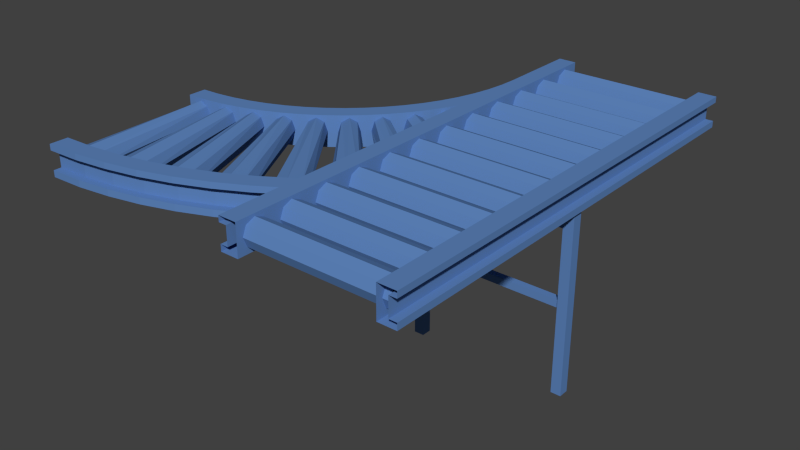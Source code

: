 # Source: RF_part2.blend  (saved by Blender 2.69.0; exported with 4.5.12 LTS)
import bpy
from mathutils import Matrix  # noqa: F401  (used for matrix-valued properties, if any)

bpy.ops.wm.read_factory_settings(use_empty=True)
scene = bpy.context.scene
scene.name = 'Scene'

# ---- collections
col_collection_1 = bpy.data.collections.new('Collection 1'); scene.collection.children.link(col_collection_1)

# ---- materials (node trees are filled in below, after node groups)
mat_mat_014 = bpy.data.materials.new('Mat.014')
mat_mat_014.alpha_threshold = 0.0
mat_mat_014.use_transparent_shadow = False
mat_mat_014.diffuse_color = (0.112, 0.234, 0.51, 1.0)
mat_mat_014.specular_color = (0.0, 0.0, 0.0)
mat_mat_014.roughness = 0.5
mat_mat_014.line_color = (0.0, 0.0, 0.0, 1.0)

# ---- material node trees

# ---- world
world_world = bpy.data.worlds.new('World'); scene.world = world_world
world_world.color = (0.05088, 0.05088, 0.05088)
world_world.use_sun_shadow = False
world_world.sun_shadow_jitter_overblur = 0.0
world_world.cycles.sampling_method = 'MANUAL'
world_world.cycles.sample_map_resolution = 256

# ---- meshes
me_part2_001 = bpy.data.meshes.new('Part2.001')
me_part2_001.from_pydata([(15.68, -1.893, 56.3), (15.68, -1.893, 56.3), (109.3, -1.893, 56.3), (109.3, -1.893, 56.3), (15.68, -1.893, 51.87), (15.68, -1.893, 51.87), (109.3, -1.893, 51.87), (109.3, -1.893, 51.87), (15.68, 2.539, 51.87), (15.68, 2.539, 51.87), (109.3, 2.539, 51.87), (109.3, 2.539, 51.87), (15.68, 2.539, 56.3), (15.68, 2.539, 56.3), (109.3, 2.539, 56.3), (109.3, 2.539, 56.3), (15.68, -1.893, 102.0), (15.68, -1.893, 102.0), (109.3, -1.893, 102.0), (109.3, -1.893, 102.0), (15.68, -1.893, 97.56), (15.68, -1.893, 97.56), (109.3, -1.893, 97.56), (109.3, -1.893, 97.56), (15.68, 2.539, 97.56), (15.68, 2.539, 97.56), (109.3, 2.539, 97.56), (109.3, 2.539, 97.56), (15.68, 2.539, 102.0), (15.68, 2.539, 102.0), (109.3, 2.539, 102.0), (109.3, 2.539, 102.0), (13.54, -2.754, 2.491e-06), (13.54, -2.754, 2.491e-06), (13.54, -2.754, 109.7), (13.54, -2.754, 109.7), (19.69, -2.754, 2.491e-06), (19.69, -2.754, 2.491e-06), (19.69, -2.754, 109.7), (19.69, -2.754, 109.7), (19.69, 3.4, 2.491e-06), (19.69, 3.4, 2.491e-06), (19.69, 3.4, 109.7), (19.69, 3.4, 109.7), (13.54, 3.4, 2.491e-06), (13.54, 3.4, 2.491e-06), (13.54, 3.4, 109.7), (13.54, 3.4, 109.7), (106.7, -2.754, 2.491e-06), (106.7, -2.754, 2.491e-06), (106.7, -2.754, 109.7), (106.7, -2.754, 109.7), (112.8, -2.754, 2.491e-06), (112.8, -2.754, 2.491e-06), (112.8, -2.754, 109.7), (112.8, -2.754, 109.7), (112.8, 3.4, 2.491e-06), (112.8, 3.4, 2.491e-06), (112.8, 3.4, 109.7), (112.8, 3.4, 109.7), (106.7, 3.4, 2.491e-06), (106.7, 3.4, 2.491e-06), (106.7, 3.4, 109.7), (106.7, 3.4, 109.7), (9.213, 41.56, 118.5), (9.83, 43.18, 124.0), (9.83, 43.18, 124.0), (11.23, 47.1, 126.3), (11.23, 47.1, 110.6), (9.83, 43.18, 112.9), (9.83, 43.18, 112.9), (1.818, 25.72, 118.5), (2.64, 27.24, 124.0), (2.64, 27.24, 124.0), (4.543, 30.95, 126.3), (6.329, 34.72, 124.0), (6.329, 34.72, 124.0), (7.034, 36.3, 118.5), (6.329, 34.72, 112.9), (6.329, 34.72, 112.9), (4.543, 30.95, 110.6), (2.64, 27.24, 112.9), (2.64, 27.24, 112.9), (11.45, 90.05, 109.2), (11.45, 90.05, 109.2), (11.45, 90.05, 127.8), (11.45, 90.05, 127.8), (-5.529, 26.68, 127.8), (-5.529, 26.68, 127.8), (4.015, 21.17, 109.2), (4.015, 21.17, 109.2), (4.015, 21.17, 127.8), (4.015, 21.17, 127.8), (11.45, 90.05, 124.2), (11.45, 90.05, 124.2), (11.45, 90.05, 113.1), (11.45, 90.05, 113.1), (-1.523, 24.37, 113.1), (-1.523, 24.37, 113.1), (-1.523, 24.37, 124.2), (-1.523, 24.37, 124.2), (-0.4229, 36.49, 109.2), (-0.4229, 36.49, 109.2), (3.809, 46.7, 109.2), (3.809, 46.7, 109.2), (7.134, 57.25, 109.2), (7.134, 57.25, 109.2), (9.527, 68.04, 109.2), (9.527, 68.04, 109.2), (10.97, 79.01, 109.2), (10.97, 79.01, 109.2), (-0.4229, 36.49, 113.1), (-0.4229, 36.49, 113.1), (3.809, 46.7, 113.1), (3.809, 46.7, 113.1), (7.134, 57.25, 113.1), (7.134, 57.25, 113.1), (9.527, 68.04, 113.1), (9.527, 68.04, 113.1), (10.97, 79.01, 113.1), (10.97, 79.01, 113.1), (3.769, 34.53, 113.1), (3.769, 34.53, 113.1), (8.155, 45.12, 113.1), (8.155, 45.12, 113.1), (3.769, 34.53, 124.2), (3.769, 34.53, 124.2), (8.155, 45.12, 124.2), (8.155, 45.12, 124.2), (-0.4229, 36.49, 124.2), (-0.4229, 36.49, 124.2), (3.809, 46.7, 124.2), (3.809, 46.7, 124.2), (7.134, 57.25, 124.2), (7.134, 57.25, 124.2), (9.527, 68.04, 124.2), (9.527, 68.04, 124.2), (10.97, 79.01, 124.2), (10.97, 79.01, 124.2), (-0.4229, 36.49, 127.8), (-0.4229, 36.49, 127.8), (3.809, 46.7, 127.8), (3.809, 46.7, 127.8), (7.134, 57.25, 127.8), (7.134, 57.25, 127.8), (9.527, 68.04, 127.8), (9.527, 68.04, 127.8), (10.97, 79.01, 127.8), (10.97, 79.01, 127.8), (9.564, 31.83, 127.8), (9.564, 31.83, 127.8), (9.564, 31.83, 109.2), (9.564, 31.83, 109.2), (-7.58, 10.99, 118.5), (-6.567, 12.39, 124.0), (-6.567, 12.39, 124.0), (-4.196, 15.82, 126.3), (-1.934, 19.32, 124.0), (-1.934, 19.32, 124.0), (-1.029, 20.79, 118.5), (-1.934, 19.32, 112.9), (-1.934, 19.32, 112.9), (-4.196, 15.82, 110.6), (-6.567, 12.39, 112.9), (-6.567, 12.39, 112.9), (-18.82, -2.396, 118.5), (-17.64, -1.141, 124.0), (-17.64, -1.141, 124.0), (-14.84, 1.951, 126.3), (-12.14, 5.129, 124.0), (-12.14, 5.129, 124.0), (-11.05, 6.47, 118.5), (-12.14, 5.129, 112.9), (-12.14, 5.129, 112.9), (-14.84, 1.951, 110.6), (-17.64, -1.141, 112.9), (-17.64, -1.141, 112.9), (-31.71, -14.2, 118.5), (-30.37, -13.11, 124.0), (-30.37, -13.11, 124.0), (-27.2, -10.41, 126.3), (-24.1, -7.61, 124.0), (-24.1, -7.61, 124.0), (-22.85, -6.423, 118.5), (-24.1, -7.61, 112.9), (-24.1, -7.61, 112.9), (-27.2, -10.41, 110.6), (-30.37, -13.11, 112.9), (-30.37, -13.11, 112.9), (-46.04, -24.22, 118.5), (-46.04, -24.22, 118.5), (0.6682, -101.3, 118.5), (0.6682, -101.3, 118.5), (-44.57, -23.31, 124.0), (3.132, -99.76, 124.0), (-41.06, -21.05, 126.3), (8.998, -95.97, 126.3), (-37.63, -18.68, 124.0), (-37.63, -18.68, 124.0), (-36.23, -17.66, 118.5), (-37.63, -18.68, 112.9), (-37.63, -18.68, 112.9), (-41.06, -21.05, 110.6), (8.998, -95.97, 110.6), (-44.57, -23.31, 112.9), (3.132, -99.76, 112.9), (-5.51, -100.1, 127.8), (-5.51, -100.1, 127.8), (-4.624e-06, -109.6, 124.2), (-4.624e-06, -109.6, 124.2), (-3.783e-06, -109.6, 113.1), (-3.783e-06, -109.6, 113.1), (-2.312, -105.6, 113.1), (-2.312, -105.6, 113.1), (-2.312, -105.6, 124.2), (-2.312, -105.6, 124.2), (-5.529, 26.68, 109.2), (-5.529, 26.68, 109.2), (-51.92, -19.72, 109.2), (-51.92, -19.72, 109.2), (-51.92, -19.72, 127.8), (-51.92, -19.72, 127.8), (-46.41, -29.26, 109.2), (-46.41, -29.26, 109.2), (-46.41, -29.26, 127.8), (-46.41, -29.26, 127.8), (-5.529, 26.68, 124.2), (-5.529, 26.68, 124.2), (-5.529, 26.68, 113.1), (-5.529, 26.68, 113.1), (-51.92, -19.72, 124.2), (-51.92, -19.72, 124.2), (-51.92, -19.72, 113.1), (-51.92, -19.72, 113.1), (10.65, -89.81, 109.2), (10.65, -89.81, 109.2), (10.65, -89.81, 127.8), (10.65, -89.81, 127.8), (-42.6, -13.77, 109.2), (-42.6, -13.77, 109.2), (-33.82, -7.043, 109.2), (-33.82, -7.043, 109.2), (-25.67, 0.4271, 109.2), (-25.67, 0.4271, 109.2), (-25.67, 0.4271, 109.2), (-18.2, 8.58, 109.2), (-18.2, 8.58, 109.2), (-11.47, 17.35, 109.2), (-11.47, 17.35, 109.2), (-42.6, -13.77, 113.1), (-42.6, -13.77, 113.1), (-33.82, -7.043, 113.1), (-33.82, -7.043, 113.1), (-25.67, 0.4271, 113.1), (-25.67, 0.4271, 113.1), (-25.67, 0.4271, 113.1), (-18.2, 8.58, 113.1), (-18.2, 8.58, 113.1), (-11.47, 17.35, 113.1), (-11.47, 17.35, 113.1), (-39.94, -17.56, 113.1), (-39.94, -17.56, 113.1), (-30.85, -10.59, 113.1), (-30.85, -10.59, 113.1), (-22.4, -2.843, 113.1), (-22.4, -2.843, 113.1), (-22.4, -2.843, 113.1), (-14.66, 5.607, 113.1), (-14.66, 5.607, 113.1), (-7.682, 14.7, 113.1), (-7.682, 14.7, 113.1), (-39.94, -17.56, 124.2), (-39.94, -17.56, 124.2), (-30.85, -10.59, 124.2), (-30.85, -10.59, 124.2), (-22.4, -2.843, 124.2), (-22.4, -2.843, 124.2), (-22.4, -2.843, 124.2), (-14.66, 5.607, 124.2), (-14.66, 5.607, 124.2), (-7.682, 14.7, 124.2), (-7.682, 14.7, 124.2), (-42.6, -13.77, 124.2), (-42.6, -13.77, 124.2), (-33.82, -7.043, 124.2), (-33.82, -7.043, 124.2), (-25.67, 0.4271, 124.2), (-25.67, 0.4271, 124.2), (-25.67, 0.4271, 124.2), (-18.2, 8.58, 124.2), (-18.2, 8.58, 124.2), (-11.47, 17.35, 124.2), (-11.47, 17.35, 124.2), (-42.6, -13.77, 127.8), (-42.6, -13.77, 127.8), (-33.82, -7.043, 127.8), (-33.82, -7.043, 127.8), (-25.67, 0.4271, 127.8), (-25.67, 0.4271, 127.8), (-25.67, 0.4271, 127.8), (-18.2, 8.58, 127.8), (-18.2, 8.58, 127.8), (-11.47, 17.35, 127.8), (-11.47, 17.35, 127.8), (-36.28, -22.8, 127.8), (-36.28, -22.8, 127.8), (-26.74, -15.48, 127.8), (-26.74, -15.48, 127.8), (-17.88, -7.365, 127.8), (-17.88, -7.365, 127.8), (-17.88, -7.365, 127.8), (-9.76, 1.496, 127.8), (-9.76, 1.496, 127.8), (-2.443, 11.03, 127.8), (-2.443, 11.03, 127.8), (-36.28, -22.8, 109.2), (-36.28, -22.8, 109.2), (-26.74, -15.48, 109.2), (-26.74, -15.48, 109.2), (-17.88, -7.365, 109.2), (-17.88, -7.365, 109.2), (-17.88, -7.365, 109.2), (-9.76, 1.496, 109.2), (-9.76, 1.496, 109.2), (-2.443, 11.03, 109.2), (-2.443, 11.03, 109.2), (-61.55, -32.28, 118.5), (-61.55, -32.28, 118.5), (-25.3, -114.8, 118.5), (-25.3, -114.8, 118.5), (-59.97, -31.57, 124.0), (-22.66, -113.6, 124.0), (-56.2, -29.79, 126.3), (-16.35, -110.6, 126.3), (-52.49, -27.89, 124.0), (-10.13, -107.4, 124.0), (-50.97, -27.06, 118.5), (-50.97, -27.06, 118.5), (-7.589, -106.0, 118.5), (-7.589, -106.0, 118.5), (-52.49, -27.89, 112.9), (-10.13, -107.4, 112.9), (-56.2, -29.79, 110.6), (-16.35, -110.6, 110.6), (-59.97, -31.57, 112.9), (-22.66, -113.6, 112.9), (-77.97, -38.25, 118.5), (-77.97, -38.25, 118.5), (-52.8, -124.8, 118.5), (-52.8, -124.8, 118.5), (-76.32, -37.76, 124.0), (-50.03, -123.9, 124.0), (-72.35, -36.48, 126.3), (-43.38, -121.8, 126.3), (-68.42, -35.07, 124.0), (-36.81, -119.5, 124.0), (-66.81, -34.46, 118.5), (-66.81, -34.46, 118.5), (-34.11, -118.4, 118.5), (-34.11, -118.4, 118.5), (-68.42, -35.07, 112.9), (-36.81, -119.5, 112.9), (-72.35, -36.48, 110.6), (-43.38, -121.8, 110.6), (-76.32, -37.76, 112.9), (-50.03, -123.9, 112.9), (-95.04, -42.02, 118.5), (-95.04, -42.02, 118.5), (-81.38, -131.1, 118.5), (-81.38, -131.1, 118.5), (-93.33, -41.75, 124.0), (-78.52, -130.6, 124.0), (-89.23, -41.0, 126.3), (-71.65, -129.4, 126.3), (-85.15, -40.12, 124.0), (-64.83, -127.9, 124.0), (-83.47, -39.72, 118.5), (-83.47, -39.72, 118.5), (-62.01, -127.2, 118.5), (-62.01, -127.2, 118.5), (-85.15, -40.12, 112.9), (-64.83, -127.9, 112.9), (-89.23, -41.0, 110.6), (-71.65, -129.4, 110.6), (-93.33, -41.75, 112.9), (-78.52, -130.6, 112.9), (-112.5, -43.54, 118.5), (-112.5, -43.54, 118.5), (-110.5, -133.6, 118.5), (-110.5, -133.6, 118.5), (-110.7, -43.49, 124.0), (-107.6, -133.5, 124.0), (-106.6, -43.28, 126.3), (-100.7, -133.2, 126.3), (-102.4, -42.94, 124.0), (-93.71, -132.6, 124.0), (-100.7, -42.77, 118.5), (-100.7, -42.77, 118.5), (-90.83, -132.3, 118.5), (-90.83, -132.3, 118.5), (-102.4, -42.94, 112.9), (-93.71, -132.6, 112.9), (-106.6, -43.28, 110.6), (-100.7, -133.2, 110.6), (-110.7, -43.49, 112.9), (-107.6, -133.5, 112.9), (-3.481e-06, -109.6, 109.2), (-3.481e-06, -109.6, 109.2), (-4.898e-06, -109.6, 127.8), (-4.898e-06, -109.6, 127.8), (-5.51, -100.1, 109.2), (-5.51, -100.1, 109.2), (-49.61, -23.72, 124.2), (-49.61, -23.72, 124.2), (-49.61, -23.72, 113.1), (-49.61, -23.72, 113.1), (-95.2, -139.7, 113.1), (-95.2, -139.7, 113.1), (-75.26, -137.0, 113.1), (-75.26, -137.0, 113.1), (-55.62, -132.7, 113.1), (-55.62, -132.7, 113.1), (-36.43, -126.6, 113.1), (-36.43, -126.6, 113.1), (-17.84, -118.9, 113.1), (-17.84, -118.9, 113.1), (-95.2, -139.7, 109.2), (-95.2, -139.7, 109.2), (-75.26, -137.0, 109.2), (-75.26, -137.0, 109.2), (-55.62, -132.7, 109.2), (-55.62, -132.7, 109.2), (-36.43, -126.6, 109.2), (-36.43, -126.6, 109.2), (-17.84, -118.9, 109.2), (-17.84, -118.9, 109.2), (-96.16, -128.7, 109.2), (-96.16, -128.7, 109.2), (-77.17, -126.2, 109.2), (-77.17, -126.2, 109.2), (-58.47, -122.0, 109.2), (-58.47, -122.0, 109.2), (-40.2, -116.3, 109.2), (-40.2, -116.3, 109.2), (-22.5, -109.0, 109.2), (-22.5, -109.0, 109.2), (-96.16, -128.7, 127.8), (-96.16, -128.7, 127.8), (-77.17, -126.2, 127.8), (-77.17, -126.2, 127.8), (-58.47, -122.0, 127.8), (-58.47, -122.0, 127.8), (-40.2, -116.3, 127.8), (-40.2, -116.3, 127.8), (-22.5, -109.0, 127.8), (-22.5, -109.0, 127.8), (-95.2, -139.7, 127.8), (-95.2, -139.7, 127.8), (-75.26, -137.0, 127.8), (-75.26, -137.0, 127.8), (-55.62, -132.7, 127.8), (-55.62, -132.7, 127.8), (-36.43, -126.6, 127.8), (-36.43, -126.6, 127.8), (-17.84, -118.9, 127.8), (-17.84, -118.9, 127.8), (-95.2, -139.7, 124.2), (-95.2, -139.7, 124.2), (-75.26, -137.0, 124.2), (-75.26, -137.0, 124.2), (-55.62, -132.7, 124.2), (-55.62, -132.7, 124.2), (-36.43, -126.6, 124.2), (-36.43, -126.6, 124.2), (-17.84, -118.9, 124.2), (-17.84, -118.9, 124.2), (-95.6, -135.1, 124.2), (-95.6, -135.1, 124.2), (-76.06, -132.5, 124.2), (-76.06, -132.5, 124.2), (-56.81, -128.2, 124.2), (-56.81, -128.2, 124.2), (-38.01, -122.3, 124.2), (-38.01, -122.3, 124.2), (-19.8, -114.7, 124.2), (-19.8, -114.7, 124.2), (-95.6, -135.1, 113.1), (-95.6, -135.1, 113.1), (-76.06, -132.5, 113.1), (-76.06, -132.5, 113.1), (-56.81, -128.2, 113.1), (-56.81, -128.2, 113.1), (-38.01, -122.3, 113.1), (-38.01, -122.3, 113.1), (-19.8, -114.7, 113.1), (-19.8, -114.7, 113.1), (-104.3, -36.22, 109.2), (-104.3, -36.22, 109.2), (-93.29, -34.77, 109.2), (-93.29, -34.77, 109.2), (-82.49, -32.38, 109.2), (-82.49, -32.38, 109.2), (-71.95, -29.05, 109.2), (-71.95, -29.05, 109.2), (-61.73, -24.82, 109.2), (-61.73, -24.82, 109.2), (-104.3, -36.22, 113.1), (-104.3, -36.22, 113.1), (-93.29, -34.77, 113.1), (-93.29, -34.77, 113.1), (-82.49, -32.38, 113.1), (-82.49, -32.38, 113.1), (-71.95, -29.05, 113.1), (-71.95, -29.05, 113.1), (-61.73, -24.82, 113.1), (-61.73, -24.82, 113.1), (-103.8, -40.82, 113.1), (-103.8, -40.82, 113.1), (-92.49, -39.33, 113.1), (-92.49, -39.33, 113.1), (-81.3, -36.85, 113.1), (-81.3, -36.85, 113.1), (-70.37, -33.4, 113.1), (-70.37, -33.4, 113.1), (-59.78, -29.01, 113.1), (-59.78, -29.01, 113.1), (-103.8, -40.82, 124.2), (-103.8, -40.82, 124.2), (-92.49, -39.33, 124.2), (-92.49, -39.33, 124.2), (-81.3, -36.85, 124.2), (-81.3, -36.85, 124.2), (-70.37, -33.4, 124.2), (-70.37, -33.4, 124.2), (-59.78, -29.01, 124.2), (-59.78, -29.01, 124.2), (-104.3, -36.22, 124.2), (-104.3, -36.22, 124.2), (-93.29, -34.77, 124.2), (-93.29, -34.77, 124.2), (-82.49, -32.38, 124.2), (-82.49, -32.38, 124.2), (-71.95, -29.05, 124.2), (-71.95, -29.05, 124.2), (-61.73, -24.82, 124.2), (-61.73, -24.82, 124.2), (-104.3, -36.22, 127.8), (-104.3, -36.22, 127.8), (-93.29, -34.77, 127.8), (-93.29, -34.77, 127.8), (-82.49, -32.38, 127.8), (-82.49, -32.38, 127.8), (-71.95, -29.05, 127.8), (-71.95, -29.05, 127.8), (-61.73, -24.82, 127.8), (-61.73, -24.82, 127.8), (-103.3, -47.19, 127.8), (-103.3, -47.19, 127.8), (-91.38, -45.62, 127.8), (-91.38, -45.62, 127.8), (-79.64, -43.02, 127.8), (-79.64, -43.02, 127.8), (-68.18, -39.41, 127.8), (-68.18, -39.41, 127.8), (-57.07, -34.81, 127.8), (-57.07, -34.81, 127.8), (-103.3, -47.19, 109.2), (-103.3, -47.19, 109.2), (-91.38, -45.62, 109.2), (-91.38, -45.62, 109.2), (-79.64, -43.02, 109.2), (-79.64, -43.02, 109.2), (-68.18, -39.41, 109.2), (-68.18, -39.41, 109.2), (-57.07, -34.81, 109.2), (-57.07, -34.81, 109.2), (-115.3, -140.5, 127.8), (-115.3, -140.5, 127.8), (-115.3, -129.5, 109.2), (-115.3, -129.5, 109.2), (-115.3, -140.5, 124.2), (-115.3, -140.5, 124.2), (-115.3, -140.5, 113.1), (-115.3, -140.5, 113.1), (-115.3, -135.9, 113.1), (-115.3, -135.9, 113.1), (-115.3, -36.7, 109.2), (-115.3, -36.7, 109.2), (-115.3, -47.72, 109.2), (-115.3, -47.72, 109.2), (-115.3, -36.7, 113.1), (-115.3, -36.7, 113.1), (-115.3, -41.32, 124.2), (-115.3, -41.32, 124.2), (-115.3, -41.32, 113.1), (-115.3, -41.32, 113.1), (11.45, 40.69, 118.5), (11.45, 40.77, 118.6), (11.45, 42.57, 124.0), (11.45, 42.57, 124.0), (11.45, 42.71, 124.1), (11.45, 47.03, 126.3), (11.45, 47.05, 126.3), (11.45, 47.79, 125.9), (11.45, 47.79, 111.0), (11.45, 47.03, 110.6), (11.45, 47.01, 110.6), (11.45, 42.57, 112.9), (11.45, 42.57, 112.9), (11.45, 42.51, 113.0), (11.45, 20.43, 118.5), (11.45, 20.83, 119.1), (11.45, 22.55, 124.0), (11.45, 22.55, 124.0), (11.45, 23.39, 124.3), (11.45, 27.55, 126.3), (11.45, 28.19, 126.2), (11.45, 32.39, 124.0), (11.45, 32.39, 124.0), (11.45, 32.59, 123.7), (11.45, 34.36, 118.5), (11.45, 34.19, 118.2), (11.45, 32.39, 112.9), (11.45, 32.39, 112.9), (11.45, 31.89, 112.7), (11.45, 27.55, 110.6), (11.45, 26.85, 110.8), (11.45, 22.55, 112.9), (11.45, 22.55, 112.9), (11.45, 22.18, 113.5), (11.45, 78.96, 127.8), (11.45, 78.96, 109.2), (11.45, 78.96, 113.1), (11.45, 43.92, 127.8), (11.45, 36.39, 127.8), (11.45, 36.39, 127.8), (11.45, 67.7, 127.8), (11.45, 56.09, 127.8), (11.45, 36.39, 109.2), (11.45, 36.39, 109.2), (11.45, 78.96, 124.2), (11.45, 67.7, 124.2), (11.45, 56.09, 124.2), (11.45, 55.58, 124.2), (11.45, 55.58, 124.2), (11.45, 55.58, 113.1), (11.45, 55.58, 113.1), (11.45, 43.92, 109.2), (11.45, 67.7, 109.2), (11.45, 56.09, 109.2), (11.45, 67.7, 113.1), (11.45, 56.09, 113.1), (11.45, -2.983, 118.5), (11.45, -2.064, 119.9), (11.45, -0.4849, 124.0), (11.45, -0.4849, 124.0), (11.45, 1.515, 124.6), (11.45, 5.361, 126.3), (11.45, 7.031, 125.9), (11.45, 10.97, 124.0), (11.45, 10.97, 124.0), (11.45, 11.55, 123.1), (11.45, 13.23, 118.5), (11.45, 12.67, 117.5), (11.45, 10.97, 112.9), (11.45, 10.97, 112.9), (11.45, 9.452, 112.5), (11.45, 5.361, 110.6), (11.45, 3.509, 111.1), (11.45, -0.4849, 112.9), (11.45, -0.4849, 112.9), (11.45, -1.379, 114.3), (11.45, -31.41, 118.5), (11.45, -29.6, 121.0), (11.45, -28.3, 124.0), (11.45, -28.3, 124.0), (11.45, -24.36, 125.0), (11.45, -21.1, 126.3), (11.45, -17.73, 125.5), (11.45, -14.29, 124.0), (11.45, -14.29, 124.0), (11.45, -13.05, 122.2), (11.45, -11.57, 118.5), (11.45, -12.79, 116.6), (11.45, -14.29, 112.9), (11.45, -14.29, 112.9), (11.45, -17.57, 112.0), (11.45, -21.1, 110.6), (11.45, -24.98, 111.5), (11.45, -28.3, 112.9), (11.45, -28.3, 112.9), (11.45, -30.1, 115.4), (11.45, -68.04, 118.5), (11.45, -64.63, 122.6), (11.45, -63.92, 124.0), (11.45, -63.92, 124.0), (11.45, -56.58, 125.6), (11.45, -54.48, 126.3), (11.45, -48.14, 125.0), (11.45, -45.69, 124.0), (11.45, -45.69, 124.0), (11.45, -43.32, 120.9), (11.45, -42.22, 118.5), (11.45, -44.6, 115.3), (11.45, -45.69, 112.9), (11.45, -45.69, 112.9), (11.45, -52.15, 111.4), (11.45, -54.48, 110.6), (11.45, -62.04, 112.2), (11.45, -63.92, 112.9), (11.45, -63.92, 112.9), (11.45, -67.38, 117.1), (11.45, -87.82, 124.2), (11.45, -94.27, 125.4), (11.45, -87.39, 124.0), (11.45, -87.39, 124.0), (11.45, -82.93, 119.0), (11.45, -82.63, 118.5), (11.45, -87.2, 113.2), (11.45, -87.39, 112.9), (11.45, -87.39, 112.9), (11.45, -94.27, 111.6), (11.45, -96.88, 124.2), (11.45, -96.88, 124.2), (11.45, -102.4, 124.2), (11.45, -102.4, 124.2), (11.45, -96.88, 113.1), (11.45, -96.88, 113.1), (11.45, -102.4, 113.1), (11.45, -102.4, 113.1), (11.45, -102.4, 109.2), (11.45, -102.4, 109.2), (11.45, -89.2, 127.8), (11.45, -89.2, 127.8), (11.45, -90.97, 127.8), (11.45, -102.4, 127.8), (11.45, -102.4, 127.8), (11.45, -89.2, 109.2), (11.45, -89.2, 109.2), (11.45, -90.97, 109.2), (11.45, -89.2, 124.4), (11.45, -89.2, 124.4), (-115.3, -36.7, 127.8), (-115.3, -36.7, 127.8), (-115.3, -47.72, 127.8), (-115.3, -47.72, 127.8), (-115.3, -36.7, 124.2), (-115.3, -36.7, 124.2), (-115.3, -140.5, 109.2), (-115.3, -140.5, 109.2), (-115.3, -129.5, 127.8), (-115.3, -129.5, 127.8), (-115.3, -135.9, 124.2), (-115.3, -135.9, 124.2), (115.3, 140.5, 109.2), (115.3, 140.5, 109.2), (115.3, 140.5, 124.2), (115.3, 140.5, 124.2), (115.3, 140.5, 113.1), (115.3, 140.5, 113.1), (110.7, 140.5, 124.2), (110.7, 140.5, 124.2), (16.08, 140.5, 113.1), (16.08, 140.5, 113.1), (115.3, 140.5, 127.8), (115.3, 140.5, 127.8), (115.3, 46.99, 127.8), (115.3, 46.99, 127.8), (104.3, 46.99, 109.2), (104.3, 46.99, 109.2), (104.3, 46.99, 127.8), (104.3, 46.99, 127.8), (104.3, 140.5, 109.2), (104.3, 140.5, 109.2), (104.3, 140.5, 127.8), (104.3, 140.5, 127.8), (115.3, 46.99, 124.2), (115.3, 46.99, 124.2), (115.3, 46.99, 113.1), (115.3, 46.99, 113.1), (110.7, 46.99, 113.1), (110.7, 46.99, 113.1), (110.7, 46.99, 124.2), (110.7, 46.99, 124.2), (110.7, 140.5, 113.1), (110.7, 140.5, 113.1), (11.45, 140.5, 109.2), (11.45, 140.5, 109.2), (11.45, 140.5, 127.8), (11.45, 140.5, 127.8), (11.45, 46.99, 109.2), (11.45, 46.99, 109.2), (22.47, 46.99, 109.2), (22.47, 46.99, 109.2), (22.47, 140.5, 109.2), (22.47, 140.5, 109.2), (22.47, 140.5, 127.8), (22.47, 140.5, 127.8), (11.45, 140.5, 124.2), (11.45, 140.5, 124.2), (11.45, 140.5, 113.1), (11.45, 140.5, 113.1), (11.45, 46.99, 124.2), (11.45, 46.99, 124.2), (11.45, 46.99, 113.1), (11.45, 46.99, 113.1), (16.08, 46.99, 113.1), (16.08, 46.99, 113.1), (16.08, 46.99, 124.2), (16.08, 46.99, 124.2), (16.08, 140.5, 124.2), (16.08, 140.5, 124.2), (18.32, 121.0, 118.5), (18.32, 121.0, 118.5), (108.4, 121.0, 118.5), (108.4, 121.0, 118.5), (18.32, 123.3, 124.0), (108.4, 123.3, 124.0), (18.32, 128.8, 126.3), (108.4, 128.8, 126.3), (18.32, 134.4, 124.0), (108.4, 134.4, 124.0), (18.32, 136.7, 118.5), (18.32, 136.7, 118.5), (108.4, 136.7, 118.5), (108.4, 136.7, 118.5), (18.32, 134.4, 112.9), (108.4, 134.4, 112.9), (18.32, 128.8, 110.6), (108.4, 128.8, 110.6), (18.32, 123.3, 112.9), (108.4, 123.3, 112.9), (18.32, 97.57, 118.5), (18.32, 97.57, 118.5), (108.4, 97.57, 118.5), (108.4, 97.57, 118.5), (18.32, 99.88, 124.0), (108.4, 99.88, 124.0), (18.32, 105.5, 126.3), (108.4, 105.5, 126.3), (18.32, 111.0, 124.0), (108.4, 111.0, 124.0), (18.32, 113.3, 118.5), (18.32, 113.3, 118.5), (108.4, 113.3, 118.5), (108.4, 113.3, 118.5), (18.32, 111.0, 112.9), (108.4, 111.0, 112.9), (18.32, 105.5, 110.6), (108.4, 105.5, 110.6), (18.32, 99.88, 112.9), (108.4, 99.88, 112.9), (18.32, 74.19, 118.5), (18.32, 74.19, 118.5), (108.4, 74.19, 118.5), (108.4, 74.19, 118.5), (18.32, 76.5, 124.0), (108.4, 76.5, 124.0), (18.32, 82.07, 126.3), (108.4, 82.07, 126.3), (18.32, 87.65, 124.0), (108.4, 87.65, 124.0), (18.32, 89.96, 118.5), (18.32, 89.96, 118.5), (108.4, 89.96, 118.5), (108.4, 89.96, 118.5), (18.32, 87.65, 112.9), (108.4, 87.65, 112.9), (18.32, 82.07, 110.6), (108.4, 82.07, 110.6), (18.32, 76.5, 112.9), (108.4, 76.5, 112.9), (18.32, 50.8, 118.5), (18.32, 50.8, 118.5), (108.4, 50.8, 118.5), (108.4, 50.8, 118.5), (18.32, 53.11, 124.0), (108.4, 53.11, 124.0), (18.32, 58.68, 126.3), (108.4, 58.68, 126.3), (18.32, 64.26, 124.0), (108.4, 64.26, 124.0), (18.32, 66.57, 118.5), (18.32, 66.57, 118.5), (108.4, 66.57, 118.5), (108.4, 66.57, 118.5), (18.32, 64.26, 112.9), (108.4, 64.26, 112.9), (18.32, 58.68, 110.6), (108.4, 58.68, 110.6), (18.32, 53.11, 112.9), (108.4, 53.11, 112.9), (115.3, 46.99, 109.2), (115.3, 46.99, 109.2), (104.3, -46.56, 109.2), (104.3, -46.56, 109.2), (115.3, -46.56, 113.1), (115.3, -46.56, 113.1), (110.7, -46.56, 113.1), (110.7, -46.56, 113.1), (110.7, -46.56, 124.2), (110.7, -46.56, 124.2), (11.45, 46.99, 127.8), (11.45, 46.99, 127.8), (22.47, 46.99, 127.8), (22.47, 46.99, 127.8), (11.45, -46.56, 124.2), (11.45, -46.56, 124.2), (18.32, 27.41, 118.5), (18.32, 27.41, 118.5), (108.4, 27.41, 118.5), (108.4, 27.41, 118.5), (18.32, 29.72, 124.0), (108.4, 29.72, 124.0), (18.32, 35.3, 126.3), (108.4, 35.3, 126.3), (18.32, 40.87, 124.0), (108.4, 40.87, 124.0), (18.32, 43.18, 118.5), (18.32, 43.18, 118.5), (108.4, 43.18, 118.5), (108.4, 43.18, 118.5), (18.32, 40.87, 112.9), (108.4, 40.87, 112.9), (18.32, 35.3, 110.6), (108.4, 35.3, 110.6), (18.32, 29.72, 112.9), (108.4, 29.72, 112.9), (18.32, 4.021, 118.5), (18.32, 4.021, 118.5), (108.4, 4.021, 118.5), (108.4, 4.021, 118.5), (18.32, 6.331, 124.0), (108.4, 6.331, 124.0), (18.32, 11.91, 126.3), (108.4, 11.91, 126.3), (18.32, 17.48, 124.0), (108.4, 17.48, 124.0), (18.32, 19.79, 118.5), (18.32, 19.79, 118.5), (108.4, 19.79, 118.5), (108.4, 19.79, 118.5), (18.32, 17.48, 112.9), (108.4, 17.48, 112.9), (18.32, 11.91, 110.6), (108.4, 11.91, 110.6), (18.32, 6.331, 112.9), (108.4, 6.331, 112.9), (18.32, -19.37, 118.5), (18.32, -19.37, 118.5), (108.4, -19.37, 118.5), (108.4, -19.37, 118.5), (18.32, -17.06, 124.0), (108.4, -17.06, 124.0), (18.32, -11.48, 126.3), (108.4, -11.48, 126.3), (18.32, -5.905, 124.0), (108.4, -5.905, 124.0), (18.32, -3.595, 118.5), (18.32, -3.595, 118.5), (108.4, -3.595, 118.5), (108.4, -3.595, 118.5), (18.32, -5.905, 112.9), (108.4, -5.905, 112.9), (18.32, -11.48, 110.6), (108.4, -11.48, 110.6), (18.32, -17.06, 112.9), (108.4, -17.06, 112.9), (18.32, -42.76, 118.5), (18.32, -42.76, 118.5), (108.4, -42.76, 118.5), (108.4, -42.76, 118.5), (18.32, -40.45, 124.0), (108.4, -40.45, 124.0), (18.32, -34.87, 126.3), (108.4, -34.87, 126.3), (18.32, -29.29, 124.0), (108.4, -29.29, 124.0), (18.32, -26.98, 118.5), (18.32, -26.98, 118.5), (108.4, -26.98, 118.5), (108.4, -26.98, 118.5), (18.32, -29.29, 112.9), (108.4, -29.29, 112.9), (18.32, -34.87, 110.6), (108.4, -34.87, 110.6), (18.32, -40.45, 112.9), (108.4, -40.45, 112.9), (115.3, -46.56, 109.2), (115.3, -46.56, 109.2), (115.3, -46.56, 127.8), (115.3, -46.56, 127.8), (115.3, -140.1, 109.2), (115.3, -140.1, 109.2), (115.3, -140.1, 127.8), (115.3, -140.1, 127.8), (104.3, -140.1, 109.2), (104.3, -140.1, 109.2), (104.3, -140.1, 127.8), (104.3, -140.1, 127.8), (104.3, -46.56, 127.8), (104.3, -46.56, 127.8), (115.3, -46.56, 124.2), (115.3, -46.56, 124.2), (115.3, -140.1, 124.2), (115.3, -140.1, 124.2), (115.3, -140.1, 113.1), (115.3, -140.1, 113.1), (110.7, -140.1, 113.1), (110.7, -140.1, 113.1), (110.7, -140.1, 124.2), (110.7, -140.1, 124.2), (11.45, -46.56, 109.2), (11.45, -46.56, 109.2), (11.45, -46.56, 127.8), (11.45, -46.56, 127.8), (11.45, -140.1, 127.8), (11.45, -140.1, 127.8), (22.47, -140.1, 109.2), (22.47, -140.1, 109.2), (22.47, -140.1, 127.8), (22.47, -140.1, 127.8), (22.47, -46.56, 109.2), (22.47, -46.56, 109.2), (22.47, -46.56, 127.8), (22.47, -46.56, 127.8), (11.45, -46.56, 113.1), (11.45, -46.56, 113.1), (11.45, -140.1, 124.2), (11.45, -140.1, 124.2), (16.08, -46.56, 124.2), (16.08, -46.56, 124.2), (16.08, -46.56, 113.1), (16.08, -46.56, 113.1), (18.32, -66.15, 118.5), (18.32, -66.15, 118.5), (108.4, -66.15, 118.5), (108.4, -66.15, 118.5), (18.32, -63.84, 124.0), (108.4, -63.84, 124.0), (18.32, -58.26, 126.3), (108.4, -58.26, 126.3), (18.32, -52.68, 124.0), (108.4, -52.68, 124.0), (18.32, -50.37, 118.5), (18.32, -50.37, 118.5), (108.4, -50.37, 118.5), (108.4, -50.37, 118.5), (18.32, -52.68, 112.9), (108.4, -52.68, 112.9), (18.32, -58.26, 110.6), (108.4, -58.26, 110.6), (18.32, -63.84, 112.9), (108.4, -63.84, 112.9), (18.32, -89.53, 118.5), (18.32, -89.53, 118.5), (108.4, -89.53, 118.5), (108.4, -89.53, 118.5), (18.32, -87.22, 124.0), (108.4, -87.22, 124.0), (18.32, -81.65, 126.3), (108.4, -81.65, 126.3), (18.32, -76.07, 124.0), (108.4, -76.07, 124.0), (18.32, -73.76, 118.5), (18.32, -73.76, 118.5), (108.4, -73.76, 118.5), (108.4, -73.76, 118.5), (18.32, -76.07, 112.9), (108.4, -76.07, 112.9), (18.32, -81.65, 110.6), (108.4, -81.65, 110.6), (18.32, -87.22, 112.9), (108.4, -87.22, 112.9), (18.32, -112.9, 118.5), (18.32, -112.9, 118.5), (108.4, -112.9, 118.5), (108.4, -112.9, 118.5), (18.32, -110.6, 124.0), (108.4, -110.6, 124.0), (18.32, -105.0, 126.3), (108.4, -105.0, 126.3), (18.32, -99.46, 124.0), (108.4, -99.46, 124.0), (18.32, -97.15, 118.5), (18.32, -97.15, 118.5), (108.4, -97.15, 118.5), (108.4, -97.15, 118.5), (18.32, -99.46, 112.9), (108.4, -99.46, 112.9), (18.32, -105.0, 110.6), (108.4, -105.0, 110.6), (18.32, -110.6, 112.9), (108.4, -110.6, 112.9), (18.32, -136.3, 118.5), (18.32, -136.3, 118.5), (108.4, -136.3, 118.5), (108.4, -136.3, 118.5), (18.32, -134.0, 124.0), (108.4, -134.0, 124.0), (18.32, -128.4, 126.3), (108.4, -128.4, 126.3), (18.32, -122.8, 124.0), (108.4, -122.8, 124.0), (18.32, -120.5, 118.5), (18.32, -120.5, 118.5), (108.4, -120.5, 118.5), (108.4, -120.5, 118.5), (18.32, -122.8, 112.9), (108.4, -122.8, 112.9), (18.32, -128.4, 110.6), (108.4, -128.4, 110.6), (18.32, -134.0, 112.9), (108.4, -134.0, 112.9), (11.45, -140.1, 109.2), (11.45, -140.1, 109.2), (11.45, -140.1, 113.1), (11.45, -140.1, 113.1), (16.08, -140.1, 124.2), (16.08, -140.1, 124.2), (16.08, -140.1, 113.1), (16.08, -140.1, 113.1)], [], [(7, 3, 1), (5, 7, 1), (11, 6, 4), (9, 11, 4), (15, 10, 8), (13, 15, 8), (2, 14, 12), (0, 2, 12), (51, 63, 61), (49, 51, 61), (55, 50, 48), (53, 55, 48), (23, 19, 17), (21, 23, 17), (27, 22, 20), (25, 27, 20), (31, 26, 24), (29, 31, 24), (18, 30, 28), (16, 18, 28), (62, 59, 57), (60, 62, 57), (47, 43, 41), (45, 47, 41), (39, 35, 33), (37, 39, 33), (42, 38, 36), (40, 42, 36), (54, 52, 56), (58, 54, 56), (46, 44, 32), (34, 46, 32), (599, 597, 64), (66, 599, 64), (596, 64, 597), (601, 600, 65), (67, 601, 65), (598, 65, 600), (67, 603, 602), (601, 67, 602), (605, 68, 606), (604, 68, 605), (70, 608, 606), (68, 70, 606), (607, 69, 609), (64, 596, 609), (69, 64, 609), (610, 71, 611), (613, 611, 71), (73, 613, 71), (612, 72, 614), (615, 614, 72), (74, 615, 72), (615, 74, 616), (618, 616, 74), (76, 618, 74), (620, 619, 75), (77, 620, 75), (617, 75, 619), (79, 623, 621), (77, 79, 621), (620, 77, 621), (622, 78, 624), (80, 625, 624), (78, 80, 624), (625, 80, 626), (82, 628, 626), (80, 82, 626), (627, 81, 629), (71, 610, 629), (81, 71, 629), (635, 150, 140), (120, 110, 84), (96, 120, 84), (630, 148, 86), (149, 152, 89), (91, 149, 89), (126, 130, 226), (100, 126, 226), (122, 125, 99), (97, 122, 99), (83, 109, 631), (632, 119, 95), (147, 137, 94), (85, 147, 94), (112, 102, 104), (114, 112, 104), (229, 217, 102), (112, 229, 102), (118, 108, 110), (120, 118, 110), (116, 106, 108), (118, 116, 108), (114, 104, 106), (116, 114, 106), (142, 633, 635), (140, 142, 635), (642, 134, 644), (92, 88, 140), (150, 92, 140), (146, 148, 630), (636, 146, 630), (144, 146, 636), (637, 144, 636), (142, 144, 637), (633, 142, 637), (152, 149, 634), (639, 152, 634), (640, 138, 136), (641, 640, 136), (93, 138, 640), (128, 132, 130), (126, 128, 130), (132, 128, 644), (134, 132, 644), (103, 101, 638), (647, 103, 638), (641, 136, 134), (642, 641, 134), (124, 127, 125), (122, 124, 125), (127, 124, 646), (643, 127, 646), (638, 101, 151), (115, 651, 645), (216, 90, 151), (101, 216, 151), (631, 109, 107), (648, 631, 107), (648, 107, 105), (649, 648, 105), (105, 103, 647), (649, 105, 647), (121, 111, 113), (123, 121, 113), (98, 228, 111), (121, 98, 111), (117, 119, 632), (650, 117, 632), (115, 117, 650), (651, 115, 650), (645, 123, 113), (115, 645, 113), (652, 153, 653), (139, 129, 131), (141, 139, 131), (87, 227, 129), (139, 87, 129), (145, 135, 137), (147, 145, 137), (143, 133, 135), (145, 143, 135), (141, 131, 133), (143, 141, 133), (655, 653, 153), (155, 655, 153), (654, 154, 656), (657, 656, 154), (156, 657, 154), (657, 156, 658), (660, 658, 156), (158, 660, 156), (662, 661, 157), (159, 662, 157), (659, 157, 661), (161, 665, 663), (159, 161, 663), (662, 159, 663), (162, 666, 664), (160, 162, 664), (162, 667, 666), (164, 668, 667), (162, 164, 667), (164, 670, 668), (153, 671, 669), (163, 153, 669), (153, 652, 671), (672, 165, 673), (675, 673, 165), (167, 675, 165), (674, 166, 676), (677, 676, 166), (168, 677, 166), (677, 168, 678), (680, 678, 168), (170, 680, 168), (682, 681, 169), (171, 682, 169), (679, 169, 681), (173, 683, 682), (171, 173, 682), (173, 685, 683), (174, 686, 684), (172, 174, 684), (174, 687, 686), (176, 688, 687), (174, 176, 687), (176, 690, 688), (165, 691, 689), (175, 165, 689), (165, 672, 691), (692, 177, 693), (695, 693, 177), (179, 695, 177), (694, 178, 696), (697, 696, 178), (180, 697, 178), (697, 180, 698), (700, 698, 180), (182, 700, 180), (699, 181, 701), (702, 701, 181), (183, 702, 181), (185, 705, 702), (183, 185, 702), (702, 705, 703), (186, 706, 704), (184, 186, 704), (186, 707, 706), (188, 708, 707), (186, 188, 707), (188, 710, 708), (177, 692, 709), (187, 177, 709), (709, 692, 711), (741, 713, 196), (194, 192, 190), (193, 194, 190), (196, 194, 193), (195, 196, 193), (715, 196, 195), (198, 715, 195), (712, 741, 196), (715, 712, 196), (717, 716, 197), (199, 717, 197), (714, 197, 716), (717, 720, 718), (201, 720, 717), (199, 201, 717), (719, 203, 721), (202, 203, 719), (200, 202, 719), (205, 203, 202), (204, 205, 202), (191, 205, 204), (189, 191, 204), (235, 236, 206), (410, 235, 206), (215, 208, 725), (723, 215, 725), (212, 214, 722), (727, 212, 722), (259, 248, 217), (229, 259, 217), (314, 303, 88), (92, 314, 88), (304, 316, 222), (224, 304, 222), (272, 283, 230), (413, 272, 230), (261, 271, 412), (414, 261, 412), (247, 324, 90), (216, 247, 90), (269, 258, 228), (98, 269, 228), (302, 291, 227), (87, 302, 227), (407, 211, 729), (731, 407, 729), (734, 237, 733), (207, 237, 734), (736, 207, 734), (736, 409, 207), (235, 738, 740), (236, 235, 740), (740, 732, 236), (737, 234, 739), (730, 411, 406), (739, 234, 411), (730, 739, 411), (728, 210, 213), (726, 728, 213), (209, 408, 735), (724, 209, 735), (250, 239, 241), (252, 250, 241), (233, 219, 239), (250, 233, 239), (257, 246, 248), (259, 257, 248), (255, 244, 246), (257, 255, 246), (252, 241, 243), (254, 252, 243), (305, 294, 296), (307, 305, 296), (225, 221, 294), (305, 225, 294), (312, 301, 303), (314, 312, 303), (310, 299, 301), (312, 310, 301), (307, 296, 299), (310, 307, 299), (313, 325, 323), (311, 313, 323), (91, 89, 325), (313, 91, 325), (306, 318, 316), (304, 306, 316), (309, 321, 318), (306, 309, 318), (311, 323, 320), (308, 311, 320), (281, 292, 290), (279, 281, 290), (100, 226, 292), (281, 100, 292), (274, 285, 283), (272, 274, 283), (277, 288, 285), (274, 277, 285), (279, 290, 288), (277, 279, 288), (270, 280, 278), (268, 270, 278), (97, 99, 280), (270, 97, 280), (263, 273, 271), (261, 263, 271), (266, 276, 273), (263, 266, 273), (268, 278, 275), (265, 268, 275), (238, 315, 317), (240, 238, 317), (218, 223, 315), (238, 218, 315), (245, 322, 324), (247, 245, 324), (242, 319, 322), (245, 242, 322), (240, 317, 319), (242, 240, 319), (260, 249, 251), (262, 260, 251), (415, 232, 249), (260, 415, 249), (267, 256, 258), (269, 267, 258), (264, 253, 256), (267, 264, 256), (262, 251, 253), (264, 262, 253), (293, 282, 284), (295, 293, 284), (220, 231, 282), (293, 220, 282), (300, 289, 291), (302, 300, 291), (298, 287, 289), (300, 298, 289), (295, 284, 286), (297, 295, 286), (331, 329, 327), (330, 331, 327), (333, 331, 330), (332, 333, 330), (335, 333, 332), (334, 335, 332), (339, 335, 334), (337, 339, 334), (341, 338, 336), (340, 341, 336), (343, 341, 340), (342, 343, 340), (345, 343, 342), (344, 345, 342), (328, 345, 344), (326, 328, 344), (351, 349, 347), (350, 351, 347), (353, 351, 350), (352, 353, 350), (355, 353, 352), (354, 355, 352), (359, 355, 354), (357, 359, 354), (361, 358, 356), (360, 361, 356), (363, 361, 360), (362, 363, 360), (365, 363, 362), (364, 365, 362), (348, 365, 364), (346, 348, 364), (371, 369, 367), (370, 371, 367), (373, 371, 370), (372, 373, 370), (375, 373, 372), (374, 375, 372), (379, 375, 374), (377, 379, 374), (381, 378, 376), (380, 381, 376), (383, 381, 380), (382, 383, 380), (385, 383, 382), (384, 385, 382), (368, 385, 384), (366, 368, 384), (391, 389, 387), (390, 391, 387), (393, 391, 390), (392, 393, 390), (395, 393, 392), (394, 395, 392), (399, 395, 394), (397, 399, 394), (401, 398, 396), (400, 401, 396), (403, 401, 400), (402, 403, 400), (405, 403, 402), (404, 405, 402), (388, 405, 404), (386, 388, 404), (435, 425, 211), (407, 435, 211), (465, 455, 207), (409, 465, 207), (437, 446, 751), (579, 437, 751), (467, 477, 753), (581, 467, 753), (476, 487, 585), (752, 476, 585), (444, 434, 406), (411, 444, 406), (424, 494, 213), (210, 424, 213), (474, 464, 408), (209, 474, 408), (515, 505, 219), (233, 515, 219), (565, 555, 221), (225, 565, 221), (556, 567, 589), (745, 556, 589), (527, 537, 747), (593, 527, 747), (517, 526, 592), (595, 517, 592), (504, 574, 223), (218, 504, 223), (524, 514, 232), (415, 524, 232), (554, 544, 231), (220, 554, 231), (427, 417, 419), (429, 427, 419), (749, 583, 417), (427, 749, 417), (433, 423, 425), (435, 433, 425), (431, 421, 423), (433, 431, 423), (429, 419, 421), (431, 429, 421), (457, 447, 449), (459, 457, 449), (577, 750, 447), (457, 577, 447), (463, 453, 455), (465, 463, 455), (461, 451, 453), (463, 461, 453), (459, 449, 451), (461, 459, 451), (445, 454, 452), (443, 445, 452), (410, 206, 454), (445, 410, 454), (439, 448, 446), (437, 439, 446), (441, 450, 448), (439, 441, 448), (443, 452, 450), (441, 443, 450), (475, 485, 483), (473, 475, 483), (208, 215, 485), (475, 208, 485), (469, 479, 477), (467, 469, 477), (471, 481, 479), (469, 471, 479), (473, 483, 481), (471, 473, 481), (484, 495, 493), (482, 484, 493), (214, 212, 495), (484, 214, 495), (478, 489, 487), (476, 478, 487), (480, 491, 489), (478, 480, 489), (482, 493, 491), (480, 482, 491), (436, 426, 428), (438, 436, 428), (578, 748, 426), (436, 578, 426), (442, 432, 434), (444, 442, 434), (440, 430, 432), (442, 440, 432), (438, 428, 430), (440, 438, 430), (416, 486, 488), (418, 416, 488), (582, 584, 486), (416, 582, 486), (422, 492, 494), (424, 422, 494), (420, 490, 492), (422, 420, 492), (418, 488, 490), (420, 418, 490), (466, 456, 458), (468, 466, 458), (580, 576, 456), (466, 580, 456), (472, 462, 464), (474, 472, 464), (470, 460, 462), (472, 470, 462), (468, 458, 460), (470, 468, 460), (507, 497, 499), (509, 507, 499), (591, 587, 497), (507, 591, 497), (513, 503, 505), (515, 513, 505), (511, 501, 503), (513, 511, 503), (509, 499, 501), (511, 509, 501), (557, 547, 549), (559, 557, 549), (744, 743, 547), (557, 744, 547), (563, 553, 555), (565, 563, 555), (561, 551, 553), (563, 561, 553), (559, 549, 551), (561, 559, 551), (564, 575, 573), (562, 564, 573), (224, 222, 575), (564, 224, 575), (558, 569, 567), (556, 558, 567), (560, 571, 569), (558, 560, 569), (562, 573, 571), (560, 562, 571), (535, 545, 543), (533, 535, 543), (413, 230, 545), (535, 413, 545), (529, 539, 537), (527, 529, 537), (531, 541, 539), (529, 531, 539), (533, 543, 541), (531, 533, 541), (525, 534, 532), (523, 525, 532), (414, 412, 534), (525, 414, 534), (519, 528, 526), (517, 519, 526), (521, 530, 528), (519, 521, 528), (523, 532, 530), (521, 523, 530), (496, 566, 568), (498, 496, 568), (586, 588, 566), (496, 586, 566), (502, 572, 574), (504, 502, 574), (500, 570, 572), (502, 500, 572), (498, 568, 570), (500, 498, 570), (516, 506, 508), (518, 516, 508), (594, 590, 506), (516, 594, 506), (522, 512, 514), (524, 522, 514), (520, 510, 512), (522, 520, 512), (518, 508, 510), (520, 518, 510), (546, 536, 538), (548, 546, 538), (742, 746, 536), (546, 742, 536), (552, 542, 544), (554, 552, 544), (550, 540, 542), (552, 550, 542), (548, 538, 540), (550, 548, 540), (779, 759, 755), (893, 779, 755), (767, 771, 775), (765, 767, 775), (774, 770, 769), (773, 774, 769), (761, 783, 777), (757, 761, 777), (760, 785, 781), (782, 760, 781), (768, 892, 754), (772, 768, 754), (778, 780, 784), (758, 778, 784), (766, 764, 756), (776, 766, 756), (805, 791, 787), (801, 805, 787), (903, 789, 797), (905, 903, 797), (796, 795, 793), (904, 796, 793), (811, 799, 803), (809, 811, 803), (810, 808, 807), (763, 810, 807), (792, 794, 786), (790, 792, 786), (804, 800, 762), (806, 804, 762), (902, 802, 798), (788, 902, 798), (817, 815, 813), (816, 817, 813), (819, 817, 816), (818, 819, 816), (821, 819, 818), (820, 821, 818), (825, 821, 820), (823, 825, 820), (827, 824, 822), (826, 827, 822), (829, 827, 826), (828, 829, 826), (831, 829, 828), (830, 831, 828), (814, 831, 830), (812, 814, 830), (837, 835, 833), (836, 837, 833), (839, 837, 836), (838, 839, 836), (841, 839, 838), (840, 841, 838), (845, 841, 840), (843, 845, 840), (847, 844, 842), (846, 847, 842), (849, 847, 846), (848, 849, 846), (851, 849, 848), (850, 851, 848), (834, 851, 850), (832, 834, 850), (857, 855, 853), (856, 857, 853), (859, 857, 856), (858, 859, 856), (861, 859, 858), (860, 861, 858), (865, 861, 860), (863, 865, 860), (867, 864, 862), (866, 867, 862), (869, 867, 866), (868, 869, 866), (871, 869, 868), (870, 871, 868), (854, 871, 870), (852, 854, 870), (877, 875, 873), (876, 877, 873), (879, 877, 876), (878, 879, 876), (881, 879, 878), (880, 881, 878), (885, 881, 880), (883, 885, 880), (887, 884, 882), (886, 887, 882), (889, 887, 886), (888, 889, 886), (891, 889, 888), (890, 891, 888), (874, 891, 890), (872, 874, 890), (897, 779, 893), (989, 897, 893), (991, 1001, 771), (767, 991, 771), (770, 1000, 895), (769, 770, 895), (783, 901, 1003), (777, 783, 1003), (782, 781, 899), (900, 782, 899), (894, 988, 892), (768, 894, 892), (896, 898, 780), (778, 896, 780), (990, 766, 776), (1002, 990, 776), (1027, 1013, 791), (805, 1027, 791), (1015, 903, 905), (1025, 1015, 905), (904, 793, 1023), (1024, 904, 1023), (809, 803, 907), (1031, 809, 907), (808, 1030, 1033), (807, 808, 1033), (1022, 792, 790), (1012, 1022, 790), (1026, 804, 806), (1032, 1026, 806), (1014, 906, 802), (902, 1014, 802), (913, 911, 909), (912, 913, 909), (915, 913, 912), (914, 915, 912), (917, 915, 914), (916, 917, 914), (921, 917, 916), (919, 921, 916), (923, 920, 918), (922, 923, 918), (925, 923, 922), (924, 925, 922), (927, 925, 924), (926, 927, 924), (910, 927, 926), (908, 910, 926), (933, 931, 929), (932, 933, 929), (935, 933, 932), (934, 935, 932), (937, 935, 934), (936, 937, 934), (941, 937, 936), (939, 941, 936), (943, 940, 938), (942, 943, 938), (945, 943, 942), (944, 945, 942), (947, 945, 944), (946, 947, 944), (930, 947, 946), (928, 930, 946), (953, 951, 949), (952, 953, 949), (955, 953, 952), (954, 955, 952), (957, 955, 954), (956, 957, 954), (961, 957, 956), (959, 961, 956), (963, 960, 958), (962, 963, 958), (965, 963, 962), (964, 965, 962), (967, 965, 964), (966, 967, 964), (950, 967, 966), (948, 950, 966), (973, 971, 969), (972, 973, 969), (975, 973, 972), (974, 975, 972), (977, 975, 974), (976, 977, 974), (981, 977, 976), (979, 981, 976), (983, 980, 978), (982, 983, 978), (985, 983, 982), (984, 985, 982), (987, 985, 984), (986, 987, 984), (970, 987, 986), (968, 970, 986), (1007, 897, 989), (993, 1007, 989), (995, 999, 1001), (991, 995, 1001), (1000, 998, 997), (895, 1000, 997), (901, 1011, 1005), (1003, 901, 1005), (900, 899, 1009), (1010, 900, 1009), (996, 992, 988), (894, 996, 988), (1006, 1008, 898), (896, 1006, 898), (994, 990, 1002), (1004, 994, 1002), (1117, 1115, 1013), (1027, 1117, 1013), (1017, 1015, 1025), (1021, 1017, 1025), (1024, 1023, 1019), (1020, 1024, 1019), (1031, 907, 1029), (1119, 1031, 1029), (1030, 1118, 1121), (1033, 1030, 1121), (1018, 1022, 1012), (1114, 1018, 1012), (1116, 1026, 1032), (1120, 1116, 1032), (1016, 1028, 906), (1014, 1016, 906), (1039, 1037, 1035), (1038, 1039, 1035), (1041, 1039, 1038), (1040, 1041, 1038), (1043, 1041, 1040), (1042, 1043, 1040), (1047, 1043, 1042), (1045, 1047, 1042), (1049, 1046, 1044), (1048, 1049, 1044), (1051, 1049, 1048), (1050, 1051, 1048), (1053, 1051, 1050), (1052, 1053, 1050), (1036, 1053, 1052), (1034, 1036, 1052), (1059, 1057, 1055), (1058, 1059, 1055), (1061, 1059, 1058), (1060, 1061, 1058), (1063, 1061, 1060), (1062, 1063, 1060), (1067, 1063, 1062), (1065, 1067, 1062), (1069, 1066, 1064), (1068, 1069, 1064), (1071, 1069, 1068), (1070, 1071, 1068), (1073, 1071, 1070), (1072, 1073, 1070), (1056, 1073, 1072), (1054, 1056, 1072), (1079, 1077, 1075), (1078, 1079, 1075), (1081, 1079, 1078), (1080, 1081, 1078), (1083, 1081, 1080), (1082, 1083, 1080), (1087, 1083, 1082), (1085, 1087, 1082), (1089, 1086, 1084), (1088, 1089, 1084), (1091, 1089, 1088), (1090, 1091, 1088), (1093, 1091, 1090), (1092, 1093, 1090), (1076, 1093, 1092), (1074, 1076, 1092), (1099, 1097, 1095), (1098, 1099, 1095), (1101, 1099, 1098), (1100, 1101, 1098), (1103, 1101, 1100), (1102, 1103, 1100), (1107, 1103, 1102), (1105, 1107, 1102), (1109, 1106, 1104), (1108, 1109, 1104), (1111, 1109, 1108), (1110, 1111, 1108), (1113, 1111, 1110), (1112, 1113, 1110), (1096, 1113, 1112), (1094, 1096, 1112)])
_uv = me_part2_001.uv_layers.new(name='UVMap')
_uv.uv.foreach_set('vector', [0.972, 0.6245, 0.972, 0.6251, 0.9583, 0.6251, 0.9583, 0.6245, 0.972, 0.6245, 0.9583, 0.6251, 0.21, 0.05066, 0.21, 0.0513, 0.1963, 0.0513, 0.1963, 0.05066, 0.21, 0.05066, 0.1963, 0.0513, 0.9586, 0.7268, 0.9586, 0.7262, 0.9723, 0.7262, 0.9723, 0.7268, 0.9586, 0.7268, 0.9723, 0.7262, 0.3672, 0.0656, 0.3672, 0.06625, 0.3535, 0.06625, 0.3535, 0.0656, 0.3672, 0.0656, 0.3535, 0.06625, 0.904, 0.5892, 0.9031, 0.5892, 0.9031, 0.5733, 0.904, 0.5733, 0.904, 0.5892, 0.9031, 0.5733, 0.7158, 0.1334, 0.7149, 0.1334, 0.7149, 0.1174, 0.7158, 0.1174, 0.7158, 0.1334, 0.7149, 0.1174, 0.6791, 0.01006, 0.6791, 0.0107, 0.6654, 0.0107, 0.6654, 0.01006, 0.6791, 0.01006, 0.6654, 0.0107, 0.9598, 0.8766, 0.9598, 0.8773, 0.9461, 0.8773, 0.9461, 0.8766, 0.9598, 0.8766, 0.9461, 0.8773, 0.4476, 0.01127, 0.4476, 0.01062, 0.4613, 0.01062, 0.4613, 0.01127, 0.4476, 0.01127, 0.4613, 0.01062, 0.162, 0.04296, 0.162, 0.04361, 0.1483, 0.04361, 0.1483, 0.04296, 0.162, 0.04296, 0.1483, 0.04361, 0.8826, 0.4035, 0.8817, 0.4035, 0.8817, 0.3875, 0.8826, 0.3875, 0.8826, 0.4035, 0.8817, 0.3875, 0.5853, 0.1124, 0.5844, 0.1124, 0.5844, 0.0964, 0.5853, 0.0964, 0.5853, 0.1124, 0.5844, 0.0964, 0.5667, 0.1124, 0.5658, 0.1124, 0.5658, 0.0964, 0.5667, 0.0964, 0.5667, 0.1124, 0.5658, 0.0964, 0.9101, 0.9139, 0.9092, 0.9139, 0.9092, 0.898, 0.9101, 0.898, 0.9101, 0.9139, 0.9092, 0.898, 0.9031, 0.6229, 0.9031, 0.6069, 0.904, 0.6069, 0.904, 0.6229, 0.9031, 0.6229, 0.904, 0.6069, 0.8354, 0.1113, 0.8354, 0.09537, 0.8363, 0.09537, 0.8363, 0.1113, 0.8354, 0.1113, 0.8363, 0.09537, 0.4243, 0.4451, 0.4243, 0.4443, 0.4246, 0.4443, 0.4245, 0.4451, 0.4243, 0.4451, 0.4246, 0.4443, 0.4243, 0.4443, 0.4246, 0.4443, 0.4243, 0.4443, 0.8356, 0.1291, 0.8356, 0.1297, 0.8354, 0.1297, 0.8356, 0.1291, 0.8356, 0.1291, 0.8354, 0.1297, 0.8356, 0.1298, 0.8354, 0.1297, 0.8356, 0.1297, 0.8356, 0.1291, 0.8356, 0.129, 0.8356, 0.1291, 0.8356, 0.1291, 0.8356, 0.1291, 0.8356, 0.1291, 0.6017, 0.735, 0.6017, 0.735, 0.6017, 0.735, 0.6017, 0.7351, 0.6017, 0.735, 0.6017, 0.735, 0.6014, 0.7345, 0.6017, 0.7344, 0.6017, 0.735, 0.6017, 0.735, 0.6014, 0.7345, 0.6017, 0.735, 0.4243, 0.4434, 0.4245, 0.4434, 0.4243, 0.4435, 0.4246, 0.4443, 0.4243, 0.4443, 0.4243, 0.4435, 0.4245, 0.4434, 0.4246, 0.4443, 0.4243, 0.4435, 0.9833, 0.02587, 0.9847, 0.02587, 0.9833, 0.02597, 0.9833, 0.02669, 0.9833, 0.02597, 0.9847, 0.02587, 0.9846, 0.02669, 0.9833, 0.02669, 0.9847, 0.02587, 0.9871, 0.519, 0.9858, 0.5183, 0.9871, 0.5189, 0.9871, 0.5183, 0.9871, 0.5189, 0.9858, 0.5183, 0.9861, 0.5178, 0.9871, 0.5183, 0.9858, 0.5183, 0.9871, 0.5183, 0.9861, 0.5178, 0.9871, 0.5182, 0.9871, 0.5176, 0.9871, 0.5182, 0.9861, 0.5178, 0.9863, 0.5172, 0.9871, 0.5176, 0.9861, 0.5178, 0.9103, 0.3272, 0.9103, 0.3279, 0.9095, 0.328, 0.9096, 0.3272, 0.9103, 0.3272, 0.9095, 0.328, 0.9103, 0.328, 0.9095, 0.328, 0.9103, 0.3279, 0.9095, 0.3264, 0.9103, 0.3264, 0.9103, 0.3271, 0.9096, 0.3272, 0.9095, 0.3264, 0.9103, 0.3271, 0.9103, 0.3272, 0.9096, 0.3272, 0.9103, 0.3271, 0.9871, 0.5576, 0.9863, 0.5579, 0.9871, 0.5575, 0.9861, 0.5574, 0.9871, 0.5569, 0.9871, 0.5575, 0.9863, 0.5579, 0.9861, 0.5574, 0.9871, 0.5575, 0.9871, 0.5569, 0.9861, 0.5574, 0.9871, 0.5568, 0.9858, 0.5568, 0.9871, 0.5562, 0.9871, 0.5568, 0.9861, 0.5574, 0.9858, 0.5568, 0.9871, 0.5568, 0.9833, 0.02506, 0.9846, 0.02506, 0.9833, 0.02515, 0.9847, 0.02587, 0.9833, 0.02587, 0.9833, 0.02515, 0.9846, 0.02506, 0.9847, 0.02587, 0.9833, 0.02515, 0.4659, 0.564, 0.4657, 0.5647, 0.4642, 0.564, 0.989, 0.8589, 0.989, 0.8584, 0.9906, 0.8584, 0.9906, 0.8589, 0.989, 0.8589, 0.9906, 0.8584, 0.4659, 0.5578, 0.4659, 0.5578, 0.4659, 0.5562, 0.5337, 0.7351, 0.5337, 0.7324, 0.5352, 0.7324, 0.5352, 0.7351, 0.5337, 0.7351, 0.5352, 0.7324, 0.3489, 0.5654, 0.3483, 0.5657, 0.3475, 0.5643, 0.3481, 0.5639, 0.3489, 0.5654, 0.3475, 0.5643, 0.8637, 0.7415, 0.8637, 0.7431, 0.8623, 0.7431, 0.8623, 0.7415, 0.8637, 0.7415, 0.8623, 0.7431, 0.2405, 0.5745, 0.2404, 0.5728, 0.2405, 0.5728, 0.1006, 0.5297, 0.1006, 0.5297, 0.1006, 0.5281, 0.9893, 0.2384, 0.9893, 0.2379, 0.9909, 0.2379, 0.9909, 0.2384, 0.9893, 0.2384, 0.9909, 0.2379, 0.9827, 0.8589, 0.9827, 0.8584, 0.9842, 0.8584, 0.9842, 0.8589, 0.9827, 0.8589, 0.9842, 0.8584, 0.9813, 0.8589, 0.9813, 0.8584, 0.9827, 0.8584, 0.9827, 0.8589, 0.9813, 0.8589, 0.9827, 0.8584, 0.9874, 0.8589, 0.9874, 0.8584, 0.989, 0.8584, 0.989, 0.8589, 0.9874, 0.8589, 0.989, 0.8584, 0.9858, 0.8589, 0.9858, 0.8584, 0.9874, 0.8584, 0.9874, 0.8589, 0.9858, 0.8589, 0.9874, 0.8584, 0.9842, 0.8589, 0.9842, 0.8584, 0.9858, 0.8584, 0.9858, 0.8589, 0.9842, 0.8589, 0.9858, 0.8584, 0.4648, 0.5625, 0.4659, 0.5629, 0.4659, 0.564, 0.4642, 0.564, 0.4648, 0.5625, 0.4659, 0.564, 0.35, 0.5686, 0.3494, 0.5687, 0.35, 0.5685, 0.4648, 0.5663, 0.4635, 0.5655, 0.4642, 0.564, 0.4657, 0.5647, 0.4648, 0.5663, 0.4642, 0.564, 0.4657, 0.5594, 0.4659, 0.5578, 0.4659, 0.5578, 0.4659, 0.5595, 0.4657, 0.5594, 0.4659, 0.5578, 0.4653, 0.561, 0.4657, 0.5594, 0.4659, 0.5595, 0.4659, 0.5611, 0.4653, 0.561, 0.4659, 0.5595, 0.4648, 0.5625, 0.4653, 0.561, 0.4659, 0.5611, 0.4659, 0.5629, 0.4648, 0.5625, 0.4659, 0.5611, 0.5337, 0.7324, 0.5337, 0.7351, 0.533, 0.7351, 0.533, 0.7324, 0.5337, 0.7324, 0.533, 0.7351, 0.35, 0.5719, 0.3499, 0.5719, 0.3497, 0.5703, 0.35, 0.5703, 0.35, 0.5719, 0.3497, 0.5703, 0.35, 0.5735, 0.3499, 0.5719, 0.35, 0.5719, 0.3495, 0.567, 0.3489, 0.5672, 0.3483, 0.5657, 0.3489, 0.5654, 0.3495, 0.567, 0.3483, 0.5657, 0.3489, 0.5672, 0.3495, 0.567, 0.35, 0.5685, 0.3494, 0.5687, 0.3489, 0.5672, 0.35, 0.5685, 0.2394, 0.5681, 0.2388, 0.5666, 0.2405, 0.5666, 0.2405, 0.5677, 0.2394, 0.5681, 0.2405, 0.5666, 0.35, 0.5703, 0.3497, 0.5703, 0.3494, 0.5687, 0.35, 0.5686, 0.35, 0.5703, 0.3494, 0.5687, 0.8653, 0.7415, 0.8653, 0.7431, 0.8637, 0.7431, 0.8637, 0.7415, 0.8653, 0.7415, 0.8637, 0.7431, 0.8653, 0.7431, 0.8653, 0.7415, 0.8668, 0.7415, 0.8668, 0.7431, 0.8653, 0.7431, 0.8668, 0.7415, 0.2405, 0.5666, 0.2388, 0.5666, 0.2402, 0.5659, 0.1, 0.5329, 0.1006, 0.5331, 0.1006, 0.5331, 0.238, 0.5652, 0.2394, 0.5644, 0.2402, 0.5659, 0.2388, 0.5666, 0.238, 0.5652, 0.2402, 0.5659, 0.2405, 0.5728, 0.2404, 0.5728, 0.2402, 0.5712, 0.2405, 0.5712, 0.2405, 0.5728, 0.2402, 0.5712, 0.2405, 0.5712, 0.2402, 0.5712, 0.2399, 0.5697, 0.2405, 0.5695, 0.2405, 0.5712, 0.2399, 0.5697, 0.2399, 0.5697, 0.2394, 0.5681, 0.2405, 0.5677, 0.2405, 0.5695, 0.2399, 0.5697, 0.2405, 0.5677, 0.09952, 0.5362, 0.09891, 0.5359, 0.09953, 0.5344, 0.1002, 0.5347, 0.09952, 0.5362, 0.09953, 0.5344, 0.09875, 0.5377, 0.09816, 0.5374, 0.09891, 0.5359, 0.09952, 0.5362, 0.09875, 0.5377, 0.09891, 0.5359, 0.1004, 0.5313, 0.1006, 0.5297, 0.1006, 0.5297, 0.1006, 0.5314, 0.1004, 0.5313, 0.1006, 0.5297, 0.1, 0.5329, 0.1004, 0.5313, 0.1006, 0.5314, 0.1006, 0.5331, 0.1, 0.5329, 0.1006, 0.5314, 0.1006, 0.5331, 0.1002, 0.5347, 0.09953, 0.5344, 0.1, 0.5329, 0.1006, 0.5331, 0.09953, 0.5344, 0.9833, 0.06449, 0.9861, 0.06449, 0.9833, 0.0647, 0.9831, 0.2384, 0.9831, 0.2379, 0.9846, 0.2379, 0.9846, 0.2384, 0.9831, 0.2384, 0.9846, 0.2379, 0.9816, 0.2384, 0.9816, 0.2379, 0.9831, 0.2379, 0.9831, 0.2384, 0.9816, 0.2384, 0.9831, 0.2379, 0.9877, 0.2384, 0.9877, 0.2379, 0.9893, 0.2379, 0.9893, 0.2384, 0.9877, 0.2384, 0.9893, 0.2379, 0.9861, 0.2384, 0.9861, 0.2379, 0.9877, 0.2379, 0.9877, 0.2384, 0.9861, 0.2384, 0.9877, 0.2379, 0.9846, 0.2384, 0.9846, 0.2379, 0.9861, 0.2379, 0.9861, 0.2384, 0.9846, 0.2384, 0.9861, 0.2379, 0.9833, 0.06531, 0.9833, 0.0647, 0.9861, 0.06449, 0.986, 0.06531, 0.9833, 0.06531, 0.9861, 0.06449, 0.9801, 0.9117, 0.9775, 0.9098, 0.9801, 0.9114, 0.9801, 0.9108, 0.9801, 0.9114, 0.9775, 0.9098, 0.9778, 0.9093, 0.9801, 0.9108, 0.9775, 0.9098, 0.9801, 0.9108, 0.9778, 0.9093, 0.9801, 0.9106, 0.9801, 0.91, 0.9801, 0.9106, 0.9778, 0.9093, 0.9781, 0.9088, 0.9801, 0.91, 0.9778, 0.9093, 0.9695, 0.4596, 0.9695, 0.4603, 0.9675, 0.4605, 0.9677, 0.4596, 0.9695, 0.4596, 0.9675, 0.4605, 0.9695, 0.4605, 0.9675, 0.4605, 0.9695, 0.4603, 0.9675, 0.4588, 0.9695, 0.4588, 0.9695, 0.4595, 0.9677, 0.4596, 0.9675, 0.4588, 0.9695, 0.4595, 0.9695, 0.4596, 0.9677, 0.4596, 0.9695, 0.4595, 0.9778, 0.9317, 0.9801, 0.9308, 0.9801, 0.931, 0.9781, 0.9323, 0.9778, 0.9317, 0.9801, 0.931, 0.9778, 0.9317, 0.9801, 0.9302, 0.9801, 0.9308, 0.9775, 0.9312, 0.9801, 0.9299, 0.9801, 0.9302, 0.9778, 0.9317, 0.9775, 0.9312, 0.9801, 0.9302, 0.9775, 0.9312, 0.9801, 0.9294, 0.9801, 0.9299, 0.9861, 0.06449, 0.9833, 0.06388, 0.9833, 0.06368, 0.986, 0.06368, 0.9861, 0.06449, 0.9833, 0.06368, 0.9861, 0.06449, 0.9833, 0.06449, 0.9833, 0.06388, 0.9778, 0.2742, 0.9822, 0.2742, 0.9778, 0.2746, 0.9778, 0.2751, 0.9778, 0.2746, 0.9822, 0.2742, 0.9821, 0.2751, 0.9778, 0.2751, 0.9822, 0.2742, 0.1711, 0.1518, 0.1669, 0.1478, 0.1711, 0.1512, 0.1711, 0.1507, 0.1711, 0.1512, 0.1669, 0.1478, 0.1673, 0.1474, 0.1711, 0.1507, 0.1669, 0.1478, 0.1711, 0.1507, 0.1673, 0.1474, 0.1711, 0.1502, 0.1711, 0.1497, 0.1711, 0.1502, 0.1673, 0.1474, 0.1677, 0.1469, 0.1711, 0.1497, 0.1673, 0.1474, 0.9858, 0.971, 0.9858, 0.9716, 0.9824, 0.9719, 0.9825, 0.971, 0.9858, 0.971, 0.9824, 0.9719, 0.9858, 0.9719, 0.9824, 0.9719, 0.9858, 0.9716, 0.9824, 0.9702, 0.9858, 0.9708, 0.9858, 0.971, 0.9825, 0.971, 0.9824, 0.9702, 0.9858, 0.971, 0.9824, 0.9702, 0.9858, 0.9702, 0.9858, 0.9708, 0.8416, 0.4256, 0.8455, 0.4228, 0.8455, 0.4232, 0.842, 0.4261, 0.8416, 0.4256, 0.8455, 0.4232, 0.8416, 0.4256, 0.8455, 0.4222, 0.8455, 0.4228, 0.8412, 0.4252, 0.8455, 0.4217, 0.8455, 0.4222, 0.8416, 0.4256, 0.8412, 0.4252, 0.8455, 0.4222, 0.8412, 0.4252, 0.8455, 0.4212, 0.8455, 0.4217, 0.9822, 0.2742, 0.9778, 0.2738, 0.9778, 0.2734, 0.9821, 0.2734, 0.9822, 0.2742, 0.9778, 0.2734, 0.9822, 0.2742, 0.9778, 0.2742, 0.9778, 0.2738, 0.8845, 0.7423, 0.8924, 0.7423, 0.885, 0.7429, 0.8851, 0.7431, 0.885, 0.7429, 0.8924, 0.7423, 0.8925, 0.7431, 0.8851, 0.7431, 0.8924, 0.7423, 0.6956, 0.558, 0.6895, 0.5506, 0.6956, 0.5569, 0.6956, 0.5566, 0.6956, 0.5569, 0.6895, 0.5506, 0.6899, 0.5502, 0.6956, 0.5566, 0.6895, 0.5506, 0.6956, 0.5566, 0.6899, 0.5502, 0.6956, 0.5557, 0.6956, 0.5554, 0.6956, 0.5557, 0.6899, 0.5502, 0.6904, 0.5498, 0.6956, 0.5554, 0.6899, 0.5502, 0.4734, 0.08445, 0.4678, 0.08445, 0.4731, 0.08399, 0.4729, 0.08363, 0.4731, 0.08399, 0.4678, 0.08445, 0.4677, 0.08363, 0.4729, 0.08363, 0.4678, 0.08445, 0.4678, 0.08282, 0.4734, 0.08282, 0.4729, 0.08363, 0.4677, 0.08363, 0.4678, 0.08282, 0.4729, 0.08363, 0.4729, 0.08363, 0.4734, 0.08282, 0.4732, 0.08317, 0.6899, 0.5835, 0.6956, 0.5774, 0.6956, 0.5784, 0.6904, 0.5839, 0.6899, 0.5835, 0.6956, 0.5784, 0.6899, 0.5835, 0.6956, 0.5771, 0.6956, 0.5774, 0.6895, 0.5831, 0.6956, 0.576, 0.6956, 0.5771, 0.6899, 0.5835, 0.6895, 0.5831, 0.6956, 0.5771, 0.6895, 0.5831, 0.6956, 0.5757, 0.6956, 0.576, 0.8924, 0.7423, 0.8845, 0.7423, 0.8851, 0.7415, 0.8925, 0.7415, 0.8924, 0.7423, 0.8851, 0.7415, 0.8851, 0.7415, 0.8845, 0.7423, 0.8846, 0.7421, 0.6374, 0.547, 0.6374, 0.5477, 0.6371, 0.5479, 0.6362, 0.5485, 0.6358, 0.5487, 0.629, 0.5375, 0.6292, 0.5373, 0.6362, 0.5485, 0.629, 0.5375, 0.6371, 0.5479, 0.6362, 0.5485, 0.6292, 0.5373, 0.6297, 0.537, 0.6371, 0.5479, 0.6292, 0.5373, 0.6374, 0.5467, 0.6371, 0.5479, 0.6297, 0.537, 0.6302, 0.5366, 0.6374, 0.5467, 0.6297, 0.537, 0.6374, 0.5468, 0.6374, 0.547, 0.6371, 0.5479, 0.6374, 0.5467, 0.6374, 0.5468, 0.6371, 0.5479, 0.04688, 0.1509, 0.04692, 0.151, 0.03752, 0.1517, 0.03738, 0.1509, 0.04688, 0.1509, 0.03752, 0.1517, 0.04757, 0.1517, 0.03752, 0.1517, 0.04692, 0.151, 0.04688, 0.1509, 0.04757, 0.1501, 0.04755, 0.1501, 0.03752, 0.1501, 0.04757, 0.1501, 0.04688, 0.1509, 0.03738, 0.1509, 0.03752, 0.1501, 0.04688, 0.1509, 0.6374, 0.5089, 0.6371, 0.5077, 0.6374, 0.5079, 0.6297, 0.5186, 0.6371, 0.5077, 0.6374, 0.5089, 0.6302, 0.519, 0.6297, 0.5186, 0.6374, 0.5089, 0.6362, 0.5071, 0.6371, 0.5077, 0.6297, 0.5186, 0.6292, 0.5183, 0.6362, 0.5071, 0.6297, 0.5186, 0.6358, 0.5069, 0.6362, 0.5071, 0.6292, 0.5183, 0.629, 0.5182, 0.6358, 0.5069, 0.6292, 0.5183, 0.5689, 0.4639, 0.5689, 0.4666, 0.5665, 0.4666, 0.5665, 0.4639, 0.5689, 0.4639, 0.5665, 0.4666, 0.4575, 0.4894, 0.4578, 0.4888, 0.4595, 0.4899, 0.4595, 0.4907, 0.4575, 0.4894, 0.4595, 0.4899, 0.5215, 0.5069, 0.5215, 0.5085, 0.5195, 0.5085, 0.5195, 0.5069, 0.5215, 0.5069, 0.5195, 0.5085, 0.9799, 0.8589, 0.9799, 0.8584, 0.9813, 0.8584, 0.9813, 0.8589, 0.9799, 0.8589, 0.9813, 0.8584, 0.4639, 0.5677, 0.4626, 0.5668, 0.4635, 0.5655, 0.4648, 0.5663, 0.4639, 0.5677, 0.4635, 0.5655, 0.4452, 0.4043, 0.4452, 0.4016, 0.4467, 0.4016, 0.4467, 0.4043, 0.4452, 0.4043, 0.4467, 0.4016, 0.3425, 0.5578, 0.3421, 0.5583, 0.3407, 0.5575, 0.3411, 0.5569, 0.3425, 0.5578, 0.3407, 0.5575, 0.6078, 0.7723, 0.6078, 0.774, 0.6064, 0.774, 0.6064, 0.7723, 0.6078, 0.7723, 0.6064, 0.774, 0.2372, 0.5638, 0.2385, 0.5629, 0.2394, 0.5644, 0.238, 0.5652, 0.2372, 0.5638, 0.2394, 0.5644, 0.09785, 0.5391, 0.0973, 0.5387, 0.09816, 0.5374, 0.09875, 0.5377, 0.09785, 0.5391, 0.09816, 0.5374, 0.9803, 0.2384, 0.9803, 0.2379, 0.9816, 0.2379, 0.9816, 0.2384, 0.9803, 0.2384, 0.9816, 0.2379, 0.2593, 0.2784, 0.2593, 0.279, 0.2576, 0.279, 0.2576, 0.2784, 0.2593, 0.2784, 0.2576, 0.279, 0.1006, 0.5032, 0.1005, 0.503, 0.1006, 0.5029, 0.09817, 0.5045, 0.1005, 0.503, 0.1006, 0.5032, 0.1006, 0.5048, 0.09817, 0.5045, 0.1006, 0.5032, 0.1006, 0.5048, 0.09897, 0.5059, 0.09817, 0.5045, 0.5689, 0.4639, 0.569, 0.4639, 0.569, 0.4661, 0.5689, 0.4666, 0.5689, 0.4639, 0.569, 0.4661, 0.569, 0.4661, 0.569, 0.4666, 0.5689, 0.4666, 0.35, 0.4907, 0.3499, 0.4906, 0.35, 0.4904, 0.35, 0.4887, 0.3475, 0.4891, 0.3483, 0.4877, 0.35, 0.4904, 0.3499, 0.4906, 0.3475, 0.4891, 0.35, 0.4887, 0.35, 0.4904, 0.3475, 0.4891, 0.2405, 0.484, 0.2388, 0.485, 0.2385, 0.4844, 0.2405, 0.4832, 0.2405, 0.484, 0.2385, 0.4844, 0.3911, 0.2784, 0.3911, 0.2789, 0.3895, 0.2789, 0.3895, 0.2784, 0.3911, 0.2784, 0.3895, 0.2789, 0.7011, 0.2751, 0.7011, 0.2745, 0.7024, 0.2745, 0.7024, 0.2751, 0.7011, 0.2751, 0.7024, 0.2745, 0.6997, 0.2751, 0.6997, 0.2745, 0.7011, 0.2745, 0.7011, 0.2751, 0.6997, 0.2751, 0.7011, 0.2745, 0.9787, 0.8589, 0.9787, 0.8584, 0.9799, 0.8584, 0.9799, 0.8589, 0.9787, 0.8589, 0.9799, 0.8584, 0.9775, 0.8589, 0.9775, 0.8584, 0.9787, 0.8584, 0.9787, 0.8589, 0.9775, 0.8589, 0.9787, 0.8584, 0.7024, 0.2751, 0.7024, 0.2745, 0.7036, 0.2745, 0.7036, 0.2751, 0.7024, 0.2751, 0.7036, 0.2745, 0.459, 0.5727, 0.458, 0.5714, 0.4593, 0.5704, 0.4603, 0.5716, 0.459, 0.5727, 0.4593, 0.5704, 0.4575, 0.5736, 0.4567, 0.5722, 0.458, 0.5714, 0.459, 0.5727, 0.4575, 0.5736, 0.458, 0.5714, 0.4628, 0.5691, 0.4616, 0.5681, 0.4626, 0.5668, 0.4639, 0.5677, 0.4628, 0.5691, 0.4626, 0.5668, 0.4616, 0.5704, 0.4605, 0.5693, 0.4616, 0.5681, 0.4628, 0.5691, 0.4616, 0.5704, 0.4616, 0.5681, 0.4603, 0.5716, 0.4593, 0.5704, 0.4605, 0.5693, 0.4616, 0.5704, 0.4603, 0.5716, 0.4605, 0.5693, 0.5367, 0.7351, 0.5367, 0.7324, 0.5381, 0.7324, 0.5381, 0.7351, 0.5367, 0.7351, 0.5381, 0.7324, 0.5352, 0.7351, 0.5352, 0.7324, 0.5367, 0.7324, 0.5367, 0.7351, 0.5352, 0.7351, 0.5367, 0.7324, 0.4438, 0.4043, 0.4438, 0.4016, 0.4452, 0.4016, 0.4452, 0.4043, 0.4438, 0.4043, 0.4452, 0.4016, 0.4425, 0.4043, 0.4425, 0.4016, 0.4438, 0.4016, 0.4438, 0.4043, 0.4425, 0.4043, 0.4438, 0.4016, 0.5381, 0.7351, 0.5381, 0.7324, 0.5394, 0.7324, 0.5394, 0.7351, 0.5381, 0.7351, 0.5394, 0.7324, 0.3472, 0.5625, 0.3466, 0.5629, 0.3457, 0.5616, 0.3462, 0.5612, 0.3472, 0.5625, 0.3457, 0.5616, 0.3481, 0.5639, 0.3475, 0.5643, 0.3466, 0.5629, 0.3472, 0.5625, 0.3481, 0.5639, 0.3466, 0.5629, 0.3438, 0.5588, 0.3434, 0.5593, 0.3421, 0.5583, 0.3425, 0.5578, 0.3438, 0.5588, 0.3421, 0.5583, 0.345, 0.5599, 0.3446, 0.5604, 0.3434, 0.5593, 0.3438, 0.5588, 0.345, 0.5599, 0.3434, 0.5593, 0.3462, 0.5612, 0.3457, 0.5616, 0.3446, 0.5604, 0.345, 0.5599, 0.3462, 0.5612, 0.3446, 0.5604, 0.8608, 0.7415, 0.8608, 0.7431, 0.8595, 0.7431, 0.8595, 0.7415, 0.8608, 0.7415, 0.8595, 0.7431, 0.8623, 0.7415, 0.8623, 0.7431, 0.8608, 0.7431, 0.8608, 0.7415, 0.8623, 0.7415, 0.8608, 0.7431, 0.6091, 0.7723, 0.6091, 0.774, 0.6078, 0.774, 0.6078, 0.7723, 0.6091, 0.7723, 0.6078, 0.774, 0.6104, 0.7723, 0.6104, 0.774, 0.6091, 0.774, 0.6091, 0.7723, 0.6104, 0.7723, 0.6091, 0.774, 0.8595, 0.7415, 0.8595, 0.7431, 0.8583, 0.7431, 0.8583, 0.7415, 0.8595, 0.7415, 0.8583, 0.7431, 0.2326, 0.5593, 0.2335, 0.558, 0.2349, 0.559, 0.2339, 0.5603, 0.2326, 0.5593, 0.2349, 0.559, 0.2312, 0.5584, 0.232, 0.557, 0.2335, 0.558, 0.2326, 0.5593, 0.2312, 0.5584, 0.2335, 0.558, 0.2362, 0.5625, 0.2374, 0.5615, 0.2385, 0.5629, 0.2372, 0.5638, 0.2362, 0.5625, 0.2385, 0.5629, 0.2351, 0.5614, 0.2362, 0.5602, 0.2374, 0.5615, 0.2362, 0.5625, 0.2351, 0.5614, 0.2374, 0.5615, 0.2339, 0.5603, 0.2349, 0.559, 0.2362, 0.5602, 0.2351, 0.5614, 0.2339, 0.5603, 0.2362, 0.5602, 0.09313, 0.5438, 0.09274, 0.5433, 0.09403, 0.5423, 0.09446, 0.5428, 0.09313, 0.5438, 0.09403, 0.5423, 0.09172, 0.5447, 0.09138, 0.5442, 0.09274, 0.5433, 0.09313, 0.5438, 0.09172, 0.5447, 0.09274, 0.5433, 0.09683, 0.5404, 0.09631, 0.54, 0.0973, 0.5387, 0.09785, 0.5391, 0.09683, 0.5404, 0.0973, 0.5387, 0.0957, 0.5417, 0.09522, 0.5412, 0.09631, 0.54, 0.09683, 0.5404, 0.0957, 0.5417, 0.09631, 0.54, 0.09446, 0.5428, 0.09403, 0.5423, 0.09522, 0.5412, 0.0957, 0.5417, 0.09446, 0.5428, 0.09522, 0.5412, 0.3693, 0.2607, 0.3693, 0.2602, 0.3706, 0.2602, 0.3706, 0.2607, 0.3693, 0.2607, 0.3706, 0.2602, 0.3679, 0.2607, 0.3679, 0.2602, 0.3693, 0.2602, 0.3693, 0.2607, 0.3679, 0.2607, 0.3693, 0.2602, 0.979, 0.2384, 0.979, 0.2379, 0.9803, 0.2379, 0.9803, 0.2384, 0.979, 0.2384, 0.9803, 0.2379, 0.9778, 0.2384, 0.9778, 0.2379, 0.979, 0.2379, 0.979, 0.2384, 0.9778, 0.2384, 0.979, 0.2379, 0.3706, 0.2607, 0.3706, 0.2602, 0.3718, 0.2602, 0.3718, 0.2607, 0.3706, 0.2607, 0.3718, 0.2602, 0.06197, 0.3639, 0.06159, 0.3641, 0.05629, 0.3521, 0.05652, 0.3519, 0.06197, 0.3639, 0.05629, 0.3521, 0.0629, 0.3635, 0.06197, 0.3639, 0.05652, 0.3519, 0.05707, 0.3517, 0.0629, 0.3635, 0.05652, 0.3519, 0.06381, 0.363, 0.0629, 0.3635, 0.05707, 0.3517, 0.05761, 0.3514, 0.06381, 0.363, 0.05707, 0.3517, 0.06418, 0.3628, 0.06381, 0.363, 0.05761, 0.3514, 0.05783, 0.3513, 0.06418, 0.3628, 0.05761, 0.3514, 0.08938, 0.3524, 0.08975, 0.3526, 0.08341, 0.3641, 0.08318, 0.364, 0.08938, 0.3524, 0.08341, 0.3641, 0.08847, 0.3519, 0.08938, 0.3524, 0.08318, 0.364, 0.08264, 0.3637, 0.08847, 0.3519, 0.08318, 0.364, 0.08755, 0.3515, 0.08847, 0.3519, 0.08264, 0.3637, 0.08209, 0.3635, 0.08755, 0.3515, 0.08264, 0.3637, 0.08716, 0.3513, 0.08755, 0.3515, 0.08209, 0.3635, 0.08186, 0.3634, 0.08716, 0.3513, 0.08209, 0.3635, 0.6658, 0.4267, 0.6654, 0.4268, 0.6618, 0.4141, 0.662, 0.4141, 0.6658, 0.4267, 0.6618, 0.4141, 0.6668, 0.4263, 0.6658, 0.4267, 0.662, 0.4141, 0.6626, 0.4139, 0.6668, 0.4263, 0.662, 0.4141, 0.6678, 0.426, 0.6668, 0.4263, 0.6626, 0.4139, 0.6632, 0.4137, 0.6678, 0.426, 0.6626, 0.4139, 0.6682, 0.4259, 0.6678, 0.426, 0.6632, 0.4137, 0.6634, 0.4136, 0.6682, 0.4259, 0.6632, 0.4137, 0.6619, 0.7615, 0.6623, 0.7617, 0.6575, 0.774, 0.6573, 0.7739, 0.6619, 0.7615, 0.6575, 0.774, 0.6609, 0.7612, 0.6619, 0.7615, 0.6573, 0.7739, 0.6567, 0.7737, 0.6609, 0.7612, 0.6573, 0.7739, 0.6599, 0.7609, 0.6609, 0.7612, 0.6567, 0.7737, 0.6561, 0.7735, 0.6599, 0.7609, 0.6567, 0.7737, 0.6595, 0.7608, 0.6599, 0.7609, 0.6561, 0.7735, 0.6559, 0.7734, 0.6595, 0.7608, 0.6561, 0.7735, 0.6824, 0.8049, 0.682, 0.805, 0.68, 0.792, 0.6802, 0.7919, 0.6824, 0.8049, 0.68, 0.792, 0.6834, 0.8048, 0.6824, 0.8049, 0.6802, 0.7919, 0.6808, 0.7918, 0.6834, 0.8048, 0.6802, 0.7919, 0.6844, 0.8045, 0.6834, 0.8048, 0.6808, 0.7918, 0.6814, 0.7917, 0.6844, 0.8045, 0.6808, 0.7918, 0.6848, 0.8044, 0.6844, 0.8045, 0.6814, 0.7917, 0.6816, 0.7916, 0.6848, 0.8044, 0.6814, 0.7917, 0.6844, 0.8231, 0.6848, 0.8232, 0.6816, 0.836, 0.6814, 0.836, 0.6844, 0.8231, 0.6816, 0.836, 0.6834, 0.8229, 0.6844, 0.8231, 0.6814, 0.836, 0.6808, 0.8359, 0.6834, 0.8229, 0.6814, 0.836, 0.6824, 0.8227, 0.6834, 0.8229, 0.6808, 0.8359, 0.6802, 0.8357, 0.6824, 0.8227, 0.6808, 0.8359, 0.682, 0.8227, 0.6824, 0.8227, 0.6802, 0.8357, 0.68, 0.8357, 0.682, 0.8227, 0.6802, 0.8357, 0.7114, 0.6866, 0.7109, 0.6866, 0.7107, 0.6734, 0.7109, 0.6734, 0.7114, 0.6866, 0.7107, 0.6734, 0.7124, 0.6865, 0.7114, 0.6866, 0.7109, 0.6734, 0.7115, 0.6734, 0.7124, 0.6865, 0.7109, 0.6734, 0.7134, 0.6864, 0.7124, 0.6865, 0.7115, 0.6734, 0.7121, 0.6733, 0.7134, 0.6864, 0.7115, 0.6734, 0.7138, 0.6864, 0.7134, 0.6864, 0.7121, 0.6733, 0.7124, 0.6733, 0.7138, 0.6864, 0.7121, 0.6733, 0.7134, 0.6425, 0.7138, 0.6425, 0.7124, 0.6556, 0.7121, 0.6556, 0.7134, 0.6425, 0.7124, 0.6556, 0.7124, 0.6424, 0.7134, 0.6425, 0.7121, 0.6556, 0.7115, 0.6555, 0.7124, 0.6424, 0.7121, 0.6556, 0.7114, 0.6423, 0.7124, 0.6424, 0.7115, 0.6555, 0.7109, 0.6555, 0.7114, 0.6423, 0.7115, 0.6555, 0.7109, 0.6423, 0.7114, 0.6423, 0.7109, 0.6555, 0.7107, 0.6555, 0.7109, 0.6423, 0.7109, 0.6555, 0.2619, 0.2784, 0.2619, 0.279, 0.2593, 0.279, 0.2593, 0.2784, 0.2619, 0.2784, 0.2593, 0.279, 0.09636, 0.5073, 0.09568, 0.5058, 0.09817, 0.5045, 0.09897, 0.5059, 0.09636, 0.5073, 0.09817, 0.5045, 0.5532, 0.4639, 0.5532, 0.4666, 0.5504, 0.4666, 0.5504, 0.4639, 0.5532, 0.4639, 0.5504, 0.4666, 0.4439, 0.4844, 0.4438, 0.4851, 0.4409, 0.485, 0.4409, 0.4843, 0.4439, 0.4844, 0.4409, 0.485, 0.5352, 0.5085, 0.5352, 0.5069, 0.5381, 0.5069, 0.5381, 0.5085, 0.5352, 0.5085, 0.5381, 0.5069, 0.345, 0.4878, 0.3457, 0.4863, 0.3483, 0.4877, 0.3475, 0.4891, 0.345, 0.4878, 0.3483, 0.4877, 0.2362, 0.4864, 0.2359, 0.4858, 0.2385, 0.4844, 0.2388, 0.485, 0.2362, 0.4864, 0.2385, 0.4844, 0.3937, 0.2784, 0.3937, 0.2789, 0.3911, 0.2789, 0.3911, 0.2784, 0.3937, 0.2784, 0.3911, 0.2789, 0.6983, 0.2751, 0.6983, 0.2745, 0.6997, 0.2745, 0.6997, 0.2751, 0.6983, 0.2751, 0.6997, 0.2745, 0.4559, 0.5744, 0.4552, 0.573, 0.4567, 0.5722, 0.4575, 0.5736, 0.4559, 0.5744, 0.4567, 0.5722, 0.455, 0.4043, 0.455, 0.4016, 0.4568, 0.4016, 0.4568, 0.4043, 0.455, 0.4043, 0.4568, 0.4016, 0.3331, 0.5544, 0.3331, 0.5551, 0.3315, 0.555, 0.3315, 0.5543, 0.3331, 0.5544, 0.3315, 0.555, 0.5984, 0.7723, 0.5984, 0.774, 0.5968, 0.774, 0.5968, 0.7723, 0.5984, 0.7723, 0.5968, 0.774, 0.2298, 0.5577, 0.2305, 0.5562, 0.232, 0.557, 0.2312, 0.5584, 0.2298, 0.5577, 0.232, 0.557, 0.09023, 0.5455, 0.08994, 0.5449, 0.09138, 0.5442, 0.09172, 0.5447, 0.09023, 0.5455, 0.09138, 0.5442, 0.3665, 0.2607, 0.3665, 0.2602, 0.3679, 0.2602, 0.3679, 0.2607, 0.3665, 0.2607, 0.3679, 0.2602, 0.2732, 0.2784, 0.2732, 0.279, 0.2703, 0.279, 0.2703, 0.2784, 0.2732, 0.2784, 0.2703, 0.279, 0.2761, 0.2784, 0.2761, 0.279, 0.2732, 0.279, 0.2732, 0.2784, 0.2761, 0.2784, 0.2732, 0.279, 0.2646, 0.2784, 0.2646, 0.279, 0.2619, 0.279, 0.2619, 0.2784, 0.2646, 0.2784, 0.2619, 0.279, 0.2674, 0.2784, 0.2674, 0.279, 0.2646, 0.279, 0.2646, 0.2784, 0.2674, 0.2784, 0.2646, 0.279, 0.2703, 0.2784, 0.2703, 0.279, 0.2674, 0.279, 0.2674, 0.2784, 0.2703, 0.2784, 0.2674, 0.279, 0.08505, 0.5103, 0.08491, 0.5087, 0.08769, 0.5083, 0.08797, 0.5099, 0.08505, 0.5103, 0.08769, 0.5083, 0.08211, 0.5104, 0.08211, 0.5088, 0.08491, 0.5087, 0.08505, 0.5103, 0.08211, 0.5104, 0.08491, 0.5087, 0.09364, 0.5084, 0.09309, 0.5069, 0.09568, 0.5058, 0.09636, 0.5073, 0.09364, 0.5084, 0.09568, 0.5058, 0.09084, 0.5093, 0.09042, 0.5077, 0.09309, 0.5069, 0.09364, 0.5084, 0.09084, 0.5093, 0.09309, 0.5069, 0.08797, 0.5099, 0.08769, 0.5083, 0.09042, 0.5077, 0.09084, 0.5093, 0.08797, 0.5099, 0.09042, 0.5077, 0.564, 0.4639, 0.564, 0.4666, 0.5614, 0.4666, 0.5614, 0.4639, 0.564, 0.4639, 0.5614, 0.4666, 0.5665, 0.4639, 0.5665, 0.4666, 0.564, 0.4666, 0.564, 0.4639, 0.5665, 0.4639, 0.564, 0.4666, 0.556, 0.4639, 0.556, 0.4666, 0.5532, 0.4666, 0.5532, 0.4639, 0.556, 0.4639, 0.5532, 0.4666, 0.5587, 0.4639, 0.5587, 0.4666, 0.556, 0.4666, 0.556, 0.4639, 0.5587, 0.4639, 0.556, 0.4666, 0.5614, 0.4639, 0.5614, 0.4666, 0.5587, 0.4666, 0.5587, 0.4639, 0.5614, 0.4639, 0.5587, 0.4666, 0.4552, 0.4874, 0.4549, 0.488, 0.4523, 0.4869, 0.4525, 0.4863, 0.4552, 0.4874, 0.4523, 0.4869, 0.4578, 0.4888, 0.4575, 0.4894, 0.4549, 0.488, 0.4552, 0.4874, 0.4578, 0.4888, 0.4549, 0.488, 0.4468, 0.4848, 0.4467, 0.4855, 0.4438, 0.4851, 0.4439, 0.4844, 0.4468, 0.4848, 0.4438, 0.4851, 0.4497, 0.4854, 0.4495, 0.4861, 0.4467, 0.4855, 0.4468, 0.4848, 0.4497, 0.4854, 0.4467, 0.4855, 0.4525, 0.4863, 0.4523, 0.4869, 0.4495, 0.4861, 0.4497, 0.4854, 0.4525, 0.4863, 0.4495, 0.4861, 0.5241, 0.5085, 0.5241, 0.5069, 0.5268, 0.5069, 0.5268, 0.5085, 0.5241, 0.5085, 0.5268, 0.5069, 0.5215, 0.5085, 0.5215, 0.5069, 0.5241, 0.5069, 0.5241, 0.5085, 0.5215, 0.5085, 0.5241, 0.5069, 0.5323, 0.5085, 0.5323, 0.5069, 0.5352, 0.5069, 0.5352, 0.5085, 0.5323, 0.5085, 0.5352, 0.5069, 0.5295, 0.5085, 0.5295, 0.5069, 0.5323, 0.5069, 0.5323, 0.5085, 0.5295, 0.5085, 0.5323, 0.5069, 0.5268, 0.5085, 0.5268, 0.5069, 0.5295, 0.5069, 0.5295, 0.5085, 0.5268, 0.5085, 0.5295, 0.5069, 0.3343, 0.4849, 0.3344, 0.4833, 0.3373, 0.4837, 0.337, 0.4853, 0.3343, 0.4849, 0.3373, 0.4837, 0.3315, 0.4848, 0.3315, 0.4832, 0.3344, 0.4833, 0.3343, 0.4849, 0.3315, 0.4848, 0.3344, 0.4833, 0.3424, 0.4867, 0.343, 0.4852, 0.3457, 0.4863, 0.345, 0.4878, 0.3424, 0.4867, 0.3457, 0.4863, 0.3398, 0.4859, 0.3402, 0.4843, 0.343, 0.4852, 0.3424, 0.4867, 0.3398, 0.4859, 0.343, 0.4852, 0.337, 0.4853, 0.3373, 0.4837, 0.3402, 0.4843, 0.3398, 0.4859, 0.337, 0.4853, 0.3402, 0.4843, 0.2249, 0.4894, 0.2249, 0.4887, 0.2277, 0.4884, 0.2278, 0.489, 0.2249, 0.4894, 0.2277, 0.4884, 0.222, 0.4895, 0.222, 0.4889, 0.2249, 0.4887, 0.2249, 0.4894, 0.222, 0.4895, 0.2249, 0.4887, 0.2335, 0.4875, 0.2333, 0.4869, 0.2359, 0.4858, 0.2362, 0.4864, 0.2335, 0.4875, 0.2359, 0.4858, 0.2307, 0.4884, 0.2305, 0.4877, 0.2333, 0.4869, 0.2335, 0.4875, 0.2307, 0.4884, 0.2333, 0.4869, 0.2278, 0.489, 0.2277, 0.4884, 0.2305, 0.4877, 0.2307, 0.4884, 0.2278, 0.489, 0.2305, 0.4877, 0.4051, 0.2784, 0.4051, 0.2789, 0.4021, 0.2789, 0.4021, 0.2784, 0.4051, 0.2784, 0.4021, 0.2789, 0.408, 0.2784, 0.408, 0.2789, 0.4051, 0.2789, 0.4051, 0.2784, 0.408, 0.2784, 0.4051, 0.2789, 0.3965, 0.2784, 0.3965, 0.2789, 0.3937, 0.2789, 0.3937, 0.2784, 0.3965, 0.2784, 0.3937, 0.2789, 0.3993, 0.2784, 0.3993, 0.2789, 0.3965, 0.2789, 0.3965, 0.2784, 0.3993, 0.2784, 0.3965, 0.2789, 0.4021, 0.2784, 0.4021, 0.2789, 0.3993, 0.2789, 0.3993, 0.2784, 0.4021, 0.2784, 0.3993, 0.2789, 0.6921, 0.2751, 0.6921, 0.2745, 0.6937, 0.2745, 0.6937, 0.2751, 0.6921, 0.2751, 0.6937, 0.2745, 0.6905, 0.2751, 0.6905, 0.2745, 0.6921, 0.2745, 0.6921, 0.2751, 0.6905, 0.2751, 0.6921, 0.2745, 0.6968, 0.2751, 0.6968, 0.2745, 0.6983, 0.2745, 0.6983, 0.2751, 0.6968, 0.2751, 0.6983, 0.2745, 0.6953, 0.2751, 0.6953, 0.2745, 0.6968, 0.2745, 0.6968, 0.2751, 0.6953, 0.2751, 0.6968, 0.2745, 0.6937, 0.2751, 0.6937, 0.2745, 0.6953, 0.2745, 0.6953, 0.2751, 0.6937, 0.2751, 0.6953, 0.2745, 0.4492, 0.5763, 0.449, 0.5746, 0.4506, 0.5744, 0.4509, 0.576, 0.4492, 0.5763, 0.4506, 0.5744, 0.4474, 0.5763, 0.4474, 0.5747, 0.449, 0.5746, 0.4492, 0.5763, 0.4474, 0.5763, 0.449, 0.5746, 0.4543, 0.5751, 0.4537, 0.5736, 0.4552, 0.573, 0.4559, 0.5744, 0.4543, 0.5751, 0.4552, 0.573, 0.4526, 0.5756, 0.4522, 0.5741, 0.4537, 0.5736, 0.4543, 0.5751, 0.4526, 0.5756, 0.4537, 0.5736, 0.4509, 0.576, 0.4506, 0.5744, 0.4522, 0.5741, 0.4526, 0.5756, 0.4509, 0.576, 0.4522, 0.5741, 0.4483, 0.4043, 0.4483, 0.4016, 0.4499, 0.4016, 0.4499, 0.4043, 0.4483, 0.4043, 0.4499, 0.4016, 0.4467, 0.4043, 0.4467, 0.4016, 0.4483, 0.4016, 0.4483, 0.4043, 0.4467, 0.4043, 0.4483, 0.4016, 0.4533, 0.4043, 0.4533, 0.4016, 0.455, 0.4016, 0.455, 0.4043, 0.4533, 0.4043, 0.455, 0.4016, 0.4516, 0.4043, 0.4516, 0.4016, 0.4533, 0.4016, 0.4533, 0.4043, 0.4516, 0.4043, 0.4533, 0.4016, 0.4499, 0.4043, 0.4499, 0.4016, 0.4516, 0.4016, 0.4516, 0.4043, 0.4499, 0.4043, 0.4516, 0.4016, 0.3396, 0.5561, 0.3393, 0.5567, 0.3378, 0.5561, 0.338, 0.5555, 0.3396, 0.5561, 0.3378, 0.5561, 0.3411, 0.5569, 0.3407, 0.5575, 0.3393, 0.5567, 0.3396, 0.5561, 0.3411, 0.5569, 0.3393, 0.5567, 0.3348, 0.5546, 0.3347, 0.5553, 0.3331, 0.5551, 0.3331, 0.5544, 0.3348, 0.5546, 0.3331, 0.5551, 0.3364, 0.555, 0.3363, 0.5556, 0.3347, 0.5553, 0.3348, 0.5546, 0.3364, 0.555, 0.3347, 0.5553, 0.338, 0.5555, 0.3378, 0.5561, 0.3363, 0.5556, 0.3364, 0.555, 0.338, 0.5555, 0.3363, 0.5556, 0.6049, 0.7723, 0.6049, 0.774, 0.6033, 0.774, 0.6033, 0.7723, 0.6049, 0.7723, 0.6033, 0.774, 0.6064, 0.7723, 0.6064, 0.774, 0.6049, 0.774, 0.6049, 0.7723, 0.6064, 0.7723, 0.6049, 0.774, 0.6001, 0.7723, 0.6001, 0.774, 0.5984, 0.774, 0.5984, 0.7723, 0.6001, 0.7723, 0.5984, 0.774, 0.6017, 0.7723, 0.6017, 0.774, 0.6001, 0.774, 0.6001, 0.7723, 0.6017, 0.7723, 0.6001, 0.774, 0.6033, 0.7723, 0.6033, 0.774, 0.6017, 0.774, 0.6017, 0.7723, 0.6033, 0.7723, 0.6017, 0.774, 0.2236, 0.556, 0.2237, 0.5544, 0.2255, 0.5546, 0.2252, 0.5562, 0.2236, 0.556, 0.2255, 0.5546, 0.222, 0.5559, 0.222, 0.5543, 0.2237, 0.5544, 0.2236, 0.556, 0.222, 0.5559, 0.2237, 0.5544, 0.2283, 0.557, 0.2289, 0.5555, 0.2305, 0.5562, 0.2298, 0.5577, 0.2283, 0.557, 0.2305, 0.5562, 0.2268, 0.5566, 0.2272, 0.555, 0.2289, 0.5555, 0.2283, 0.557, 0.2268, 0.5566, 0.2289, 0.5555, 0.2252, 0.5562, 0.2255, 0.5546, 0.2272, 0.555, 0.2268, 0.5566, 0.2252, 0.5562, 0.2272, 0.555, 0.08378, 0.5472, 0.08373, 0.5466, 0.08533, 0.5464, 0.08545, 0.547, 0.08378, 0.5472, 0.08533, 0.5464, 0.08211, 0.5473, 0.08211, 0.5466, 0.08373, 0.5466, 0.08378, 0.5472, 0.08211, 0.5473, 0.08373, 0.5466, 0.08868, 0.5462, 0.08845, 0.5455, 0.08994, 0.5449, 0.09023, 0.5455, 0.08868, 0.5462, 0.08994, 0.5449, 0.08708, 0.5467, 0.08691, 0.546, 0.08845, 0.5455, 0.08868, 0.5462, 0.08708, 0.5467, 0.08845, 0.5455, 0.08545, 0.547, 0.08533, 0.5464, 0.08691, 0.546, 0.08708, 0.5467, 0.08545, 0.547, 0.08691, 0.546, 0.3603, 0.2607, 0.3603, 0.2602, 0.3619, 0.2602, 0.3619, 0.2607, 0.3603, 0.2607, 0.3619, 0.2602, 0.3587, 0.2607, 0.3587, 0.2602, 0.3603, 0.2602, 0.3603, 0.2607, 0.3587, 0.2607, 0.3603, 0.2602, 0.365, 0.2607, 0.365, 0.2602, 0.3665, 0.2602, 0.3665, 0.2607, 0.365, 0.2607, 0.3665, 0.2602, 0.3635, 0.2607, 0.3635, 0.2602, 0.365, 0.2602, 0.365, 0.2607, 0.3635, 0.2607, 0.365, 0.2602, 0.3619, 0.2607, 0.3619, 0.2602, 0.3635, 0.2602, 0.3635, 0.2607, 0.3619, 0.2607, 0.3635, 0.2602, 0.489, 0.3479, 0.4753, 0.3479, 0.4753, 0.3473, 0.489, 0.3473, 0.489, 0.3479, 0.4753, 0.3473, 0.131, 0.6671, 0.1294, 0.6671, 0.1294, 0.6534, 0.131, 0.6534, 0.131, 0.6671, 0.1294, 0.6534, 0.363, 0.4655, 0.3493, 0.4655, 0.3493, 0.4628, 0.363, 0.4628, 0.363, 0.4655, 0.3493, 0.4628, 0.4101, 0.9027, 0.4101, 0.889, 0.4108, 0.889, 0.4108, 0.9027, 0.4101, 0.9027, 0.4108, 0.889, 0.3194, 0.4247, 0.3194, 0.4231, 0.3331, 0.4231, 0.3331, 0.4247, 0.3194, 0.4247, 0.3331, 0.4231, 0.2693, 0.889, 0.2709, 0.889, 0.2709, 0.9027, 0.2693, 0.9027, 0.2693, 0.889, 0.2709, 0.9027, 0.131, 0.889, 0.1303, 0.889, 0.1303, 0.8754, 0.131, 0.8754, 0.131, 0.889, 0.1303, 0.8754, 0.1097, 0.3154, 0.09597, 0.3154, 0.09597, 0.3149, 0.1097, 0.3149, 0.1097, 0.3154, 0.09597, 0.3149, 0.3011, 0.3155, 0.3011, 0.3149, 0.3148, 0.3149, 0.3148, 0.3155, 0.3011, 0.3155, 0.3148, 0.3149, 0.3548, 0.6807, 0.3548, 0.667, 0.3564, 0.667, 0.3564, 0.6807, 0.3548, 0.6807, 0.3564, 0.667, 0.1272, 0.4451, 0.1272, 0.4424, 0.1409, 0.4424, 0.1409, 0.4451, 0.1272, 0.4451, 0.1409, 0.4424, 0.5216, 0.9172, 0.5209, 0.9172, 0.5209, 0.9035, 0.5216, 0.9035, 0.5216, 0.9172, 0.5209, 0.9035, 0.1357, 0.4054, 0.122, 0.4054, 0.122, 0.4038, 0.1357, 0.4038, 0.1357, 0.4054, 0.122, 0.4038, 0.2437, 0.6807, 0.2437, 0.6944, 0.2421, 0.6944, 0.2421, 0.6807, 0.2437, 0.6807, 0.2421, 0.6944, 0.4666, 0.6816, 0.4666, 0.6679, 0.4673, 0.6679, 0.4673, 0.6816, 0.4666, 0.6816, 0.4673, 0.6679, 0.09891, 0.2972, 0.09891, 0.2967, 0.1126, 0.2967, 0.1126, 0.2972, 0.09891, 0.2972, 0.1126, 0.2967, 0.7775, 0.7945, 0.7775, 0.7948, 0.7643, 0.7948, 0.7643, 0.7945, 0.7775, 0.7945, 0.7643, 0.7948, 0.7775, 0.7936, 0.7775, 0.7945, 0.7643, 0.7945, 0.7643, 0.7936, 0.7775, 0.7936, 0.7643, 0.7945, 0.7775, 0.7928, 0.7775, 0.7936, 0.7643, 0.7936, 0.7643, 0.7928, 0.7775, 0.7928, 0.7643, 0.7936, 0.7775, 0.7925, 0.7775, 0.7928, 0.7643, 0.7928, 0.7643, 0.7925, 0.7775, 0.7925, 0.7643, 0.7928, 0.6049, 0.2165, 0.6049, 0.2168, 0.5918, 0.2168, 0.5918, 0.2165, 0.6049, 0.2165, 0.5918, 0.2168, 0.6049, 0.2157, 0.6049, 0.2165, 0.5918, 0.2165, 0.5918, 0.2157, 0.6049, 0.2157, 0.5918, 0.2165, 0.6049, 0.2149, 0.6049, 0.2157, 0.5918, 0.2157, 0.5918, 0.2149, 0.6049, 0.2149, 0.5918, 0.2157, 0.6049, 0.2145, 0.6049, 0.2149, 0.5918, 0.2149, 0.5918, 0.2145, 0.6049, 0.2145, 0.5918, 0.2149, 0.5124, 0.2165, 0.5124, 0.2168, 0.4992, 0.2168, 0.4992, 0.2165, 0.5124, 0.2165, 0.4992, 0.2168, 0.5124, 0.2157, 0.5124, 0.2165, 0.4992, 0.2165, 0.4992, 0.2157, 0.5124, 0.2157, 0.4992, 0.2165, 0.5124, 0.2149, 0.5124, 0.2157, 0.4992, 0.2157, 0.4992, 0.2149, 0.5124, 0.2149, 0.4992, 0.2157, 0.5124, 0.2145, 0.5124, 0.2149, 0.4992, 0.2149, 0.4992, 0.2145, 0.5124, 0.2145, 0.4992, 0.2149, 0.5741, 0.2165, 0.5741, 0.2168, 0.5609, 0.2168, 0.5609, 0.2165, 0.5741, 0.2165, 0.5609, 0.2168, 0.5741, 0.2157, 0.5741, 0.2165, 0.5609, 0.2165, 0.5609, 0.2157, 0.5741, 0.2157, 0.5609, 0.2165, 0.5741, 0.2149, 0.5741, 0.2157, 0.5609, 0.2157, 0.5609, 0.2149, 0.5741, 0.2149, 0.5609, 0.2157, 0.5741, 0.2145, 0.5741, 0.2149, 0.5609, 0.2149, 0.5609, 0.2145, 0.5741, 0.2145, 0.5609, 0.2149, 0.3101, 0.2022, 0.3101, 0.2026, 0.2969, 0.2026, 0.2969, 0.2022, 0.3101, 0.2022, 0.2969, 0.2026, 0.3101, 0.2014, 0.3101, 0.2022, 0.2969, 0.2022, 0.2969, 0.2014, 0.3101, 0.2014, 0.2969, 0.2022, 0.3101, 0.2006, 0.3101, 0.2014, 0.2969, 0.2014, 0.2969, 0.2006, 0.3101, 0.2006, 0.2969, 0.2014, 0.3101, 0.2003, 0.3101, 0.2006, 0.2969, 0.2006, 0.2969, 0.2003, 0.3101, 0.2003, 0.2969, 0.2006, 0.2731, 0.2004, 0.2731, 0.2008, 0.26, 0.2008, 0.26, 0.2004, 0.2731, 0.2004, 0.26, 0.2008, 0.2731, 0.1996, 0.2731, 0.2004, 0.26, 0.2004, 0.26, 0.1996, 0.2731, 0.1996, 0.26, 0.2004, 0.2731, 0.1988, 0.2731, 0.1996, 0.26, 0.1996, 0.26, 0.1988, 0.2731, 0.1988, 0.26, 0.1996, 0.2731, 0.1985, 0.2731, 0.1988, 0.26, 0.1988, 0.26, 0.1985, 0.2731, 0.1985, 0.26, 0.1988, 0.2731, 0.2204, 0.2731, 0.2208, 0.26, 0.2208, 0.26, 0.2204, 0.2731, 0.2204, 0.26, 0.2208, 0.2731, 0.2196, 0.2731, 0.2204, 0.26, 0.2204, 0.26, 0.2196, 0.2731, 0.2196, 0.26, 0.2204, 0.2731, 0.2188, 0.2731, 0.2196, 0.26, 0.2196, 0.26, 0.2188, 0.2731, 0.2188, 0.26, 0.2196, 0.2731, 0.2185, 0.2731, 0.2188, 0.26, 0.2188, 0.26, 0.2185, 0.2731, 0.2185, 0.26, 0.2188, 0.7836, 0.3814, 0.7836, 0.3818, 0.7704, 0.3818, 0.7704, 0.3814, 0.7836, 0.3814, 0.7704, 0.3818, 0.7836, 0.3806, 0.7836, 0.3814, 0.7704, 0.3814, 0.7704, 0.3806, 0.7836, 0.3806, 0.7704, 0.3814, 0.7836, 0.3798, 0.7836, 0.3806, 0.7704, 0.3806, 0.7704, 0.3798, 0.7836, 0.3798, 0.7704, 0.3806, 0.7836, 0.3795, 0.7836, 0.3798, 0.7704, 0.3798, 0.7704, 0.3795, 0.7836, 0.3795, 0.7704, 0.3798, 0.5027, 0.3479, 0.489, 0.3479, 0.489, 0.3473, 0.5027, 0.3473, 0.5027, 0.3479, 0.489, 0.3473, 0.131, 0.6808, 0.1294, 0.6808, 0.1294, 0.6671, 0.131, 0.6671, 0.131, 0.6808, 0.1294, 0.6671, 0.3493, 0.4655, 0.3356, 0.4655, 0.3356, 0.4628, 0.3493, 0.4628, 0.3493, 0.4655, 0.3356, 0.4628, 0.4101, 0.889, 0.4101, 0.8754, 0.4108, 0.8754, 0.4108, 0.889, 0.4101, 0.889, 0.4108, 0.8754, 0.3331, 0.4247, 0.3331, 0.4231, 0.3467, 0.4231, 0.3467, 0.4247, 0.3331, 0.4247, 0.3467, 0.4231, 0.2693, 0.8754, 0.2709, 0.8754, 0.2709, 0.889, 0.2693, 0.889, 0.2693, 0.8754, 0.2709, 0.889, 0.131, 0.9027, 0.1303, 0.9027, 0.1303, 0.889, 0.131, 0.889, 0.131, 0.9027, 0.1303, 0.889, 0.1233, 0.3154, 0.1097, 0.3154, 0.1097, 0.3149, 0.1233, 0.3149, 0.1233, 0.3154, 0.1097, 0.3149, 0.2874, 0.3155, 0.2874, 0.3149, 0.3011, 0.3149, 0.3011, 0.3155, 0.2874, 0.3155, 0.3011, 0.3149, 0.3548, 0.6944, 0.3548, 0.6807, 0.3564, 0.6807, 0.3564, 0.6944, 0.3548, 0.6944, 0.3564, 0.6807, 0.1409, 0.4451, 0.1409, 0.4424, 0.1546, 0.4424, 0.1546, 0.4451, 0.1409, 0.4451, 0.1546, 0.4424, 0.5216, 0.9035, 0.5209, 0.9035, 0.5209, 0.8899, 0.5216, 0.8899, 0.5216, 0.9035, 0.5209, 0.8899, 0.122, 0.4054, 0.1083, 0.4054, 0.1083, 0.4038, 0.122, 0.4038, 0.122, 0.4054, 0.1083, 0.4038, 0.2437, 0.667, 0.2437, 0.6807, 0.2421, 0.6807, 0.2421, 0.667, 0.2437, 0.667, 0.2421, 0.6807, 0.4666, 0.6953, 0.4666, 0.6816, 0.4673, 0.6816, 0.4673, 0.6953, 0.4666, 0.6953, 0.4673, 0.6816, 0.08523, 0.2972, 0.08523, 0.2967, 0.09891, 0.2967, 0.09891, 0.2972, 0.08523, 0.2972, 0.09891, 0.2967, 0.7653, 0.2947, 0.7653, 0.295, 0.7521, 0.295, 0.7521, 0.2947, 0.7653, 0.2947, 0.7521, 0.295, 0.7653, 0.2939, 0.7653, 0.2947, 0.7521, 0.2947, 0.7521, 0.2939, 0.7653, 0.2939, 0.7521, 0.2947, 0.7653, 0.2931, 0.7653, 0.2939, 0.7521, 0.2939, 0.7521, 0.2931, 0.7653, 0.2931, 0.7521, 0.2939, 0.7653, 0.2927, 0.7653, 0.2931, 0.7521, 0.2931, 0.7521, 0.2927, 0.7653, 0.2927, 0.7521, 0.2931, 0.7836, 0.4014, 0.7836, 0.4018, 0.7704, 0.4018, 0.7704, 0.4014, 0.7836, 0.4014, 0.7704, 0.4018, 0.7836, 0.4006, 0.7836, 0.4014, 0.7704, 0.4014, 0.7704, 0.4006, 0.7836, 0.4006, 0.7704, 0.4014, 0.7836, 0.3998, 0.7836, 0.4006, 0.7704, 0.4006, 0.7704, 0.3998, 0.7836, 0.3998, 0.7704, 0.4006, 0.7836, 0.3994, 0.7836, 0.3998, 0.7704, 0.3998, 0.7704, 0.3994, 0.7836, 0.3994, 0.7704, 0.3998, 0.7527, 0.8718, 0.7527, 0.8721, 0.7396, 0.8721, 0.7396, 0.8718, 0.7527, 0.8718, 0.7396, 0.8721, 0.7527, 0.871, 0.7527, 0.8718, 0.7396, 0.8718, 0.7396, 0.871, 0.7527, 0.871, 0.7396, 0.8718, 0.7527, 0.8702, 0.7527, 0.871, 0.7396, 0.871, 0.7396, 0.8702, 0.7527, 0.8702, 0.7396, 0.871, 0.7527, 0.8698, 0.7527, 0.8702, 0.7396, 0.8702, 0.7396, 0.8698, 0.7527, 0.8698, 0.7396, 0.8702, 0.7466, 0.8344, 0.7466, 0.8348, 0.7334, 0.8348, 0.7334, 0.8344, 0.7466, 0.8344, 0.7334, 0.8348, 0.7466, 0.8336, 0.7466, 0.8344, 0.7334, 0.8344, 0.7334, 0.8336, 0.7466, 0.8336, 0.7334, 0.8344, 0.7466, 0.8328, 0.7466, 0.8336, 0.7334, 0.8336, 0.7334, 0.8328, 0.7466, 0.8328, 0.7334, 0.8336, 0.7466, 0.8325, 0.7466, 0.8328, 0.7334, 0.8328, 0.7334, 0.8325, 0.7466, 0.8325, 0.7334, 0.8328, 0.4335, 0.2422, 0.4335, 0.2425, 0.4203, 0.2425, 0.4203, 0.2422, 0.4335, 0.2422, 0.4203, 0.2425, 0.4335, 0.2414, 0.4335, 0.2422, 0.4203, 0.2422, 0.4203, 0.2414, 0.4335, 0.2414, 0.4203, 0.2422, 0.4335, 0.2406, 0.4335, 0.2414, 0.4203, 0.2414, 0.4203, 0.2406, 0.4335, 0.2406, 0.4203, 0.2414, 0.4335, 0.2402, 0.4335, 0.2406, 0.4203, 0.2406, 0.4203, 0.2402, 0.4335, 0.2402, 0.4203, 0.2406, 0.7836, 0.3415, 0.7836, 0.3418, 0.7704, 0.3418, 0.7704, 0.3415, 0.7836, 0.3415, 0.7704, 0.3418, 0.7836, 0.3406, 0.7836, 0.3415, 0.7704, 0.3415, 0.7704, 0.3406, 0.7836, 0.3406, 0.7704, 0.3415, 0.7836, 0.3398, 0.7836, 0.3406, 0.7704, 0.3406, 0.7704, 0.3398, 0.7836, 0.3398, 0.7704, 0.3406, 0.7836, 0.3395, 0.7836, 0.3398, 0.7704, 0.3398, 0.7704, 0.3395, 0.7836, 0.3395, 0.7704, 0.3398, 0.8041, 0.4285, 0.8041, 0.4288, 0.7909, 0.4288, 0.7909, 0.4285, 0.8041, 0.4285, 0.7909, 0.4288, 0.8041, 0.4277, 0.8041, 0.4285, 0.7909, 0.4285, 0.7909, 0.4277, 0.8041, 0.4277, 0.7909, 0.4285, 0.8041, 0.4269, 0.8041, 0.4277, 0.7909, 0.4277, 0.7909, 0.4269, 0.8041, 0.4269, 0.7909, 0.4277, 0.8041, 0.4265, 0.8041, 0.4269, 0.7909, 0.4269, 0.7909, 0.4265, 0.8041, 0.4265, 0.7909, 0.4269, 0.5124, 0.1965, 0.5124, 0.1968, 0.4992, 0.1968, 0.4992, 0.1965, 0.5124, 0.1965, 0.4992, 0.1968, 0.5124, 0.1957, 0.5124, 0.1965, 0.4992, 0.1965, 0.4992, 0.1957, 0.5124, 0.1957, 0.4992, 0.1965, 0.5124, 0.1949, 0.5124, 0.1957, 0.4992, 0.1957, 0.4992, 0.1949, 0.5124, 0.1949, 0.4992, 0.1957, 0.5124, 0.1945, 0.5124, 0.1949, 0.4992, 0.1949, 0.4992, 0.1945, 0.5124, 0.1945, 0.4992, 0.1949, 0.5164, 0.3479, 0.5027, 0.3479, 0.5027, 0.3473, 0.5164, 0.3473, 0.5164, 0.3479, 0.5027, 0.3473, 0.131, 0.6945, 0.1294, 0.6945, 0.1294, 0.6808, 0.131, 0.6808, 0.131, 0.6945, 0.1294, 0.6808, 0.3356, 0.4655, 0.3219, 0.4655, 0.3219, 0.4628, 0.3356, 0.4628, 0.3356, 0.4655, 0.3219, 0.4628, 0.4101, 0.8754, 0.4101, 0.8617, 0.4108, 0.8617, 0.4108, 0.8754, 0.4101, 0.8754, 0.4108, 0.8617, 0.3467, 0.4247, 0.3467, 0.4231, 0.3604, 0.4231, 0.3604, 0.4247, 0.3467, 0.4247, 0.3604, 0.4231, 0.2693, 0.8617, 0.2709, 0.8617, 0.2709, 0.8754, 0.2693, 0.8754, 0.2693, 0.8617, 0.2709, 0.8754, 0.131, 0.9164, 0.1303, 0.9164, 0.1303, 0.9027, 0.131, 0.9027, 0.131, 0.9164, 0.1303, 0.9027, 0.137, 0.3154, 0.1233, 0.3154, 0.1233, 0.3149, 0.137, 0.3149, 0.137, 0.3154, 0.1233, 0.3149, 0.2737, 0.3155, 0.2737, 0.3149, 0.2874, 0.3149, 0.2874, 0.3155, 0.2737, 0.3155, 0.2874, 0.3149, 0.3548, 0.708, 0.3548, 0.6944, 0.3564, 0.6944, 0.3564, 0.708, 0.3548, 0.708, 0.3564, 0.6944, 0.1546, 0.4451, 0.1546, 0.4424, 0.1683, 0.4424, 0.1683, 0.4451, 0.1546, 0.4451, 0.1683, 0.4424, 0.5216, 0.8899, 0.5209, 0.8899, 0.5209, 0.8762, 0.5216, 0.8762, 0.5216, 0.8899, 0.5209, 0.8762, 0.1083, 0.4054, 0.09466, 0.4054, 0.09466, 0.4038, 0.1083, 0.4038, 0.1083, 0.4054, 0.09466, 0.4038, 0.2437, 0.6533, 0.2437, 0.667, 0.2421, 0.667, 0.2421, 0.6533, 0.2437, 0.6533, 0.2421, 0.667, 0.4666, 0.709, 0.4666, 0.6953, 0.4673, 0.6953, 0.4673, 0.709, 0.4666, 0.709, 0.4673, 0.6953, 0.07155, 0.2972, 0.07155, 0.2967, 0.08523, 0.2967, 0.08523, 0.2972, 0.07155, 0.2972, 0.08523, 0.2967, 0.7958, 0.9336, 0.7958, 0.9339, 0.7826, 0.9339, 0.7826, 0.9336, 0.7958, 0.9336, 0.7826, 0.9339, 0.7958, 0.9328, 0.7958, 0.9336, 0.7826, 0.9336, 0.7826, 0.9328, 0.7958, 0.9328, 0.7826, 0.9336, 0.7958, 0.9319, 0.7958, 0.9328, 0.7826, 0.9328, 0.7826, 0.9319, 0.7958, 0.9319, 0.7826, 0.9328, 0.7958, 0.9316, 0.7958, 0.9319, 0.7826, 0.9319, 0.7826, 0.9316, 0.7958, 0.9316, 0.7826, 0.9319, 0.4335, 0.2022, 0.4335, 0.2026, 0.4203, 0.2026, 0.4203, 0.2022, 0.4335, 0.2022, 0.4203, 0.2026, 0.4335, 0.2014, 0.4335, 0.2022, 0.4203, 0.2022, 0.4203, 0.2014, 0.4335, 0.2014, 0.4203, 0.2022, 0.4335, 0.2006, 0.4335, 0.2014, 0.4203, 0.2014, 0.4203, 0.2006, 0.4335, 0.2006, 0.4203, 0.2014, 0.4335, 0.2003, 0.4335, 0.2006, 0.4203, 0.2006, 0.4203, 0.2003, 0.4335, 0.2003, 0.4203, 0.2006, 0.1909, 0.2423, 0.1909, 0.2426, 0.1777, 0.2426, 0.1777, 0.2423, 0.1909, 0.2423, 0.1777, 0.2426, 0.1909, 0.2414, 0.1909, 0.2423, 0.1777, 0.2423, 0.1777, 0.2414, 0.1909, 0.2414, 0.1777, 0.2423, 0.1909, 0.2406, 0.1909, 0.2414, 0.1777, 0.2414, 0.1777, 0.2406, 0.1909, 0.2406, 0.1777, 0.2414, 0.1909, 0.2403, 0.1909, 0.2406, 0.1777, 0.2406, 0.1777, 0.2403, 0.1909, 0.2403, 0.1777, 0.2406, 0.7653, 0.2747, 0.7653, 0.2751, 0.7521, 0.2751, 0.7521, 0.2747, 0.7653, 0.2747, 0.7521, 0.2751, 0.7653, 0.2739, 0.7653, 0.2747, 0.7521, 0.2747, 0.7521, 0.2739, 0.7653, 0.2739, 0.7521, 0.2747, 0.7653, 0.2731, 0.7653, 0.2739, 0.7521, 0.2739, 0.7521, 0.2731, 0.7653, 0.2731, 0.7521, 0.2739, 0.7653, 0.2727, 0.7653, 0.2731, 0.7521, 0.2731, 0.7521, 0.2727, 0.7653, 0.2727, 0.7521, 0.2731, 0.1292, 0.2023, 0.1292, 0.2026, 0.116, 0.2026, 0.116, 0.2023, 0.1292, 0.2023, 0.116, 0.2026, 0.1292, 0.2015, 0.1292, 0.2023, 0.116, 0.2023, 0.116, 0.2015, 0.1292, 0.2015, 0.116, 0.2023, 0.1292, 0.2007, 0.1292, 0.2015, 0.116, 0.2015, 0.116, 0.2007, 0.1292, 0.2007, 0.116, 0.2015, 0.1292, 0.2003, 0.1292, 0.2007, 0.116, 0.2007, 0.116, 0.2003, 0.1292, 0.2003, 0.116, 0.2007, 0.7961, 0.2347, 0.7961, 0.2351, 0.783, 0.2351, 0.783, 0.2347, 0.7961, 0.2347, 0.783, 0.2351, 0.7961, 0.2339, 0.7961, 0.2347, 0.783, 0.2347, 0.783, 0.2339, 0.7961, 0.2339, 0.783, 0.2347, 0.7961, 0.2331, 0.7961, 0.2339, 0.783, 0.2339, 0.783, 0.2331, 0.7961, 0.2331, 0.783, 0.2339, 0.7961, 0.2328, 0.7961, 0.2331, 0.783, 0.2331, 0.783, 0.2328, 0.7961, 0.2328, 0.783, 0.2331, 0.5432, 0.2565, 0.5432, 0.2568, 0.53, 0.2568, 0.53, 0.2565, 0.5432, 0.2565, 0.53, 0.2568, 0.5432, 0.2556, 0.5432, 0.2565, 0.53, 0.2565, 0.53, 0.2556, 0.5432, 0.2556, 0.53, 0.2565, 0.5432, 0.2548, 0.5432, 0.2556, 0.53, 0.2556, 0.53, 0.2548, 0.5432, 0.2548, 0.53, 0.2556, 0.5432, 0.2545, 0.5432, 0.2548, 0.53, 0.2548, 0.53, 0.2545, 0.5432, 0.2545, 0.53, 0.2548, 0.7466, 0.7945, 0.7466, 0.7948, 0.7334, 0.7948, 0.7334, 0.7945, 0.7466, 0.7945, 0.7334, 0.7948, 0.7466, 0.7936, 0.7466, 0.7945, 0.7334, 0.7945, 0.7334, 0.7936, 0.7466, 0.7936, 0.7334, 0.7945, 0.7466, 0.7928, 0.7466, 0.7936, 0.7334, 0.7936, 0.7334, 0.7928, 0.7466, 0.7928, 0.7334, 0.7936, 0.7466, 0.7925, 0.7466, 0.7928, 0.7334, 0.7928, 0.7334, 0.7925, 0.7466, 0.7925, 0.7334, 0.7928])
me_part2_001.materials.append(mat_mat_014)
me_part2_001.use_remesh_preserve_volume = False
me_part2_001.use_remesh_preserve_attributes = False
me_part2_001.use_mirror_vertex_groups = False
me_part2_001.update()

# ---- objects
ob_part2 = bpy.data.objects.new('Part2', me_part2_001)

# ---- transforms, parenting, visibility, modifiers, constraints
ob_part2.location = (0.0, 0.0, 0.0)
ob_part2.scale = (0.01, 0.01, 0.01)
ob_part2.lineart.crease_threshold = 0.0

# ---- collection membership
col_collection_1.objects.link(ob_part2)

# ---- scene / render settings (as saved in the file)
scene.frame_start = 1; scene.frame_end = 250; scene.frame_set(0)
scene.render.engine = 'BLENDER_EEVEE_NEXT'
scene.render.image_settings.color_mode = 'RGB'
scene.render.image_settings.compression = 90
scene.render.resolution_percentage = 50
scene.render.dither_intensity = 0.0
scene.render.bake_margin = 2
scene.render.bake_bias = 0.0
scene.cycles.use_denoising = False
scene.cycles.samples = 10
scene.cycles.sampling_pattern = 'TABULATED_SOBOL'
scene.cycles.light_sampling_threshold = 0.0
scene.cycles.use_adaptive_sampling = False
scene.cycles.use_light_tree = False
scene.cycles.blur_glossy = 0.0
scene.cycles.volume_bounces = 1
scene.cycles.pixel_filter_type = 'GAUSSIAN'
scene.cycles.sample_clamp_indirect = 0.0
scene.view_settings.view_transform = 'Standard'
bpy.context.view_layer.update()

# ---- added for rendering (the .blend has no active camera and no usable light): camera, sun
cam_auto = bpy.data.cameras.new('AutoCamera')
cam_auto.lens = 50.0
cam_auto.sensor_width = 36.0
cam_auto.clip_end = 1000.0
ob_auto_camera = bpy.data.objects.new('AutoCamera', cam_auto)
scene.collection.objects.link(ob_auto_camera)
ob_auto_camera.location = (3.56555, -4.27865, 3.49127)
ob_auto_camera.rotation_euler = (1.09748, -7.21219e-08, 0.694738)
scene.camera = ob_auto_camera
light_auto_sun = bpy.data.lights.new('AutoSun', 'SUN')
light_auto_sun.energy = 3.0
light_auto_sun.angle = 0.0523599
ob_auto_sun = bpy.data.objects.new('AutoSun', light_auto_sun)
scene.collection.objects.link(ob_auto_sun)
ob_auto_sun.rotation_euler = (0.872665, 0.174533, 0.523599)
bpy.context.view_layer.update()
